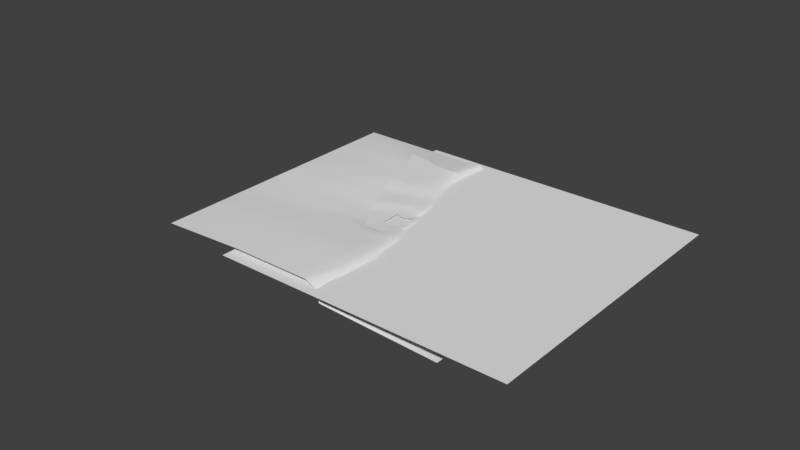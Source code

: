# Source: Terreno_FSJ_Low.blend  (saved by Blender 2.79.0; exported with 4.5.12 LTS)
import bpy
from mathutils import Matrix  # noqa: F401  (used for matrix-valued properties, if any)

bpy.ops.wm.read_factory_settings(use_empty=True)
scene = bpy.context.scene
scene.name = 'Scene'

# ---- collections
col_collection_1 = bpy.data.collections.new('Collection 1'); scene.collection.children.link(col_collection_1)

# ---- materials (node trees are filled in below, after node groups)
mat_distante = bpy.data.materials.new('Distante')
mat_distante.alpha_threshold = 0.0
mat_distante.use_transparent_shadow = False
mat_distante.roughness = 0.5
mat_terrenofsj = bpy.data.materials.new('TerrenoFSJ')
mat_terrenofsj.alpha_threshold = 0.0
mat_terrenofsj.use_transparent_shadow = False
mat_terrenofsj.roughness = 0.5

# ---- material node trees

# ---- world
world_world = bpy.data.worlds.new('World'); scene.world = world_world
world_world.color = (0.05088, 0.05088, 0.05088)
world_world.use_sun_shadow = False
world_world.sun_shadow_jitter_overblur = 0.0
world_world.cycles.sampling_method = 'MANUAL'

# ---- meshes
me_plane = bpy.data.meshes.new('Plane')
me_plane.from_pydata([(-1.0, -1.0, 0.0), (1.0, -1.0, 0.0), (-1.0, 1.0, 0.0), (1.0, 1.0, 0.0)], [], [(0, 1, 3, 2)])
me_plane.use_remesh_preserve_volume = False
me_plane.use_remesh_preserve_attributes = False
me_plane.use_mirror_vertex_groups = False
me_plane.update()
me_untitled = bpy.data.meshes.new('Untitled')
me_untitled.from_pydata([(-27.83, 5.43, -8.007), (0.4043, 19.59, -8.327), (16.45, 14.97, -8.327), (21.47, 12.57, -9.252), (18.18, 27.88, -6.199), (-16.95, 16.06, -8.167), (-20.26, 26.72, -6.587), (37.44, -24.09, -9.252), (38.0, -8.071, -9.252), (35.37, -37.65, -9.252), (32.68, -49.86, -9.233), (62.35, -25.86, -9.301), (41.8, 26.0, -6.005), (-19.0, 42.94, -6.005), (39.96, 46.09, -6.005), (165.4, 44.87, -1.66), (331.0, 16.36, -9.249), (-17.29, 75.52, -5.892), (43.16, 76.71, -3.46), (174.1, 78.68, -1.005), (340.3, 50.25, -9.258), (-5.555, 120.0, -1.005), (52.94, 120.7, -1.005), (178.2, 112.5, -1.005), (349.3, 83.09, -9.257), (10.98, 171.4, -2.719), (62.71, 163.8, -1.005), (174.2, 144.8, -1.005), (359.3, 119.3, -9.258), (79.11, 232.6, -1.005), (194.0, 201.0, -1.005), (368.6, 153.0, -9.258), (30.63, 245.9, -0.9507), (-6.925, 182.3, -6.098), (-30.37, 119.1, -4.505), (-33.35, 75.36, -7.656), (-40.17, 41.18, -7.161), (20.43, 248.7, -5.658), (-14.19, 186.2, -11.09), (-35.9, 117.9, -12.37), (-39.12, 75.21, -10.91), (-44.62, 40.87, -10.45), (-50.09, 41.08, -19.02), (-48.97, 75.15, -20.97), (-42.39, 117.7, -19.06), (-22.28, 195.0, -18.48), (7.669, 252.2, -11.02), (-60.79, 40.33, -40.12), (-57.99, 73.51, -39.53), (-52.7, 118.8, -37.65), (-28.21, 200.5, -37.65), (0.8964, 254.0, -37.65), (-298.5, 124.3, -48.13), (-244.3, 321.4, -48.13), (-311.5, 76.74, -48.13), (-61.87, 9.951, -39.38), (-51.93, 15.79, -17.7), (-47.44, 17.16, -11.05), (-42.05, 17.8, -8.526), (-35.96, -5.95, -9.301), (-46.68, -4.586, -15.61), (-46.7, -6.446, -16.37), (-68.83, -10.72, -35.0), (58.65, 7.618, -6.134), (154.9, 13.47, -5.68), (322.4, -14.82, -9.086), (157.7, -12.24, -6.005), (-320.1, 45.61, -48.13), (-47.33, -14.07, -12.95), (-48.54, -14.75, -17.09), (-69.4, -32.42, -37.07), (-52.03, -24.09, -19.23), (-46.51, -24.09, -12.9), (-47.44, -29.61, -13.07), (-54.62, -29.4, -21.38), (-48.35, -35.79, -13.43), (-56.67, -37.5, -22.7), (-70.27, -46.86, -37.44), (-50.02, -45.5, -15.05), (-57.78, -45.81, -23.56), (-53.5, -54.17, -16.43), (-60.45, -54.6, -23.99), (-69.83, -56.03, -37.36), (-50.19, -59.66, -15.86), (-58.7, -61.49, -24.01), (-69.25, -63.96, -37.34), (-49.39, -66.03, -16.86), (-58.67, -67.83, -24.92), (-71.8, -71.91, -36.82), (-50.35, -70.81, -17.34), (-58.53, -70.25, -25.43), (-47.97, -76.6, -18.13), (-54.76, -75.87, -25.28), (-48.89, -83.7, -18.03), (-54.49, -82.72, -24.48), (-70.18, -86.51, -34.72), (-49.8, -89.69, -18.45), (-54.19, -89.28, -23.64), (-48.96, -101.8, -17.05), (-71.62, -108.1, -32.45), (-50.31, -113.3, -17.19), (-61.93, -107.6, -22.83), (-51.17, -124.8, -18.05), (-71.98, -138.6, -30.97), (-50.44, -142.1, -19.5), (-63.46, -136.5, -24.02), (-48.87, -165.6, -20.78), (-44.95, -185.1, -18.27), (-63.69, -175.6, -30.88), (-46.13, -224.2, -15.56), (-61.26, -223.9, -28.75), (-41.02, -264.8, -2.167), (-47.86, -262.2, -6.279), (-64.73, -259.6, -28.29), (-92.03, -323.5, -28.23), (-64.04, -331.2, -6.279), (-71.34, -329.2, -6.279), (63.33, -8.328, -9.087), (314.4, -43.97, -9.258), (-23.09, -268.7, -0.3013), (-36.22, -338.8, -9.258), (59.8, -39.8, -9.301), (69.54, -367.9, -9.258), (76.1, -308.9, 1.303), (68.4, -252.4, -1.005), (71.39, -204.1, -1.005), (68.44, -167.1, -1.259), (66.51, -147.5, -4.912), (61.92, -124.4, -6.001), (58.3, -100.9, -6.005), (56.8, -85.13, -6.505), (56.4, -72.92, -7.605), (57.39, -56.05, -9.185), (158.3, -38.62, -6.005), (157.2, -56.81, -6.005), (104.4, -377.5, -9.269), (109.1, -310.2, 1.109), (115.3, -271.4, -1.005), (125.4, -231.2, -1.005), (136.6, -198.6, -1.005), (147.6, -171.9, -1.052), (153.3, -148.2, -1.624), (157.8, -123.9, -3.002), (165.9, -101.6, -5.069), (158.2, -71.16, -6.005), (165.6, -87.42, -5.961), (-328.9, 13.41, -48.13), (-334.1, -5.543, -48.13), (-342.5, -35.83, -48.13), (-349.2, -60.45, -48.13), (-355.9, -84.74, -48.13), (-373.5, -148.7, -48.13), (-385.4, -192.1, -48.13), (-398.4, -239.3, -48.13), (214.5, -407.7, -9.258), (232.2, -343.1, -9.258), (241.3, -310.1, -9.229), (249.3, -280.9, -9.258), (259.3, -244.7, -9.257), (268.1, -212.5, -9.258), (274.0, -191.3, -9.257), (280.8, -166.4, -9.258), (288.3, -139.2, -9.23), (294.3, -117.2, -9.075), (299.9, -96.84, -9.258), (304.7, -79.45, -9.222), (309.2, -62.9, -9.258), (16.96, 77.08, -4.271), (-4.101, 76.14, -5.081), (-3.655, 43.88, -6.005), (17.43, 46.54, -6.005), (25.58, 120.7, -1.005), (8.0, 120.2, -1.005), (38.97, 163.0, -1.576), (20.21, 167.7, -2.148), (67.81, 235.7, -1.005), (52.23, 239.9, -1.005), (-1.047, 30.56, -6.393), (15.23, -352.9, -9.257), (-2.898, -348.0, -9.258), (11.33, -275.7, 0.7682), (-9.297, -272.2, 0.2335), (-26.29, 74.49, -6.774), (-26.62, 41.09, -6.583), (-18.83, 119.3, -2.755), (1.301, 177.3, -4.409), (40.25, 243.2, -0.9779), (-29.56, 22.15, -7.557), (-32.06, -266.8, -1.234), (-51.08, -334.7, -6.279), (34.27, -292.8, 1.036), (41.38, -360.1, -9.258), (34.23, 9.506, -9.252)], [], [(59, 0, 187, 58), (0, 5, 6, 187), (1, 2, 4, 177), (2, 3, 4), (5, 1, 177, 6), (4, 3, 192, 12), (8, 7, 11, 117), (192, 8, 117, 63), (192, 63, 12), (9, 10, 132, 121), (7, 9, 121, 11), (170, 167, 168, 169), (14, 15, 19, 18), (15, 16, 20, 19), (167, 171, 172, 168), (18, 19, 23, 22), (19, 20, 24, 23), (171, 173, 174, 172), (22, 23, 27, 26), (23, 24, 28, 27), (173, 175, 176, 174), (26, 27, 30, 29), (27, 28, 31, 30), (182, 183, 13, 17), (182, 184, 34, 35), (33, 34, 184, 185), (186, 185, 25, 176), (36, 35, 40, 41), (34, 39, 40, 35), (34, 33, 38, 39), (33, 32, 37, 38), (43, 42, 41, 40), (40, 39, 44, 43), (45, 44, 39, 38), (45, 38, 37, 46), (48, 47, 42, 43), (49, 48, 43, 44), (44, 45, 50, 49), (50, 45, 46, 51), (50, 51, 53), (52, 49, 50, 53), (52, 48, 49), (52, 54, 47, 48), (47, 54, 55), (56, 42, 47, 55), (42, 56, 57, 41), (58, 36, 41, 57), (59, 58, 57, 60), (56, 61, 60, 57), (55, 62, 61, 56), (183, 187, 6, 13), (4, 170, 169, 177), (15, 64, 65, 16), (64, 15, 14, 12), (66, 64, 12, 63), (64, 66, 118, 65), (62, 55, 54, 67), (61, 69, 68, 60), (61, 62, 69), (62, 70, 71, 69), (69, 71, 72, 68), (71, 70, 74), (71, 74, 73, 72), (74, 76, 75, 73), (70, 77, 76, 74), (76, 77, 79), (76, 79, 78, 75), (77, 82, 81, 79), (79, 81, 80, 78), (81, 82, 85, 84), (80, 81, 84, 83), (87, 84, 85, 88), (84, 87, 86, 83), (88, 90, 87), (89, 86, 87, 90), (92, 90, 88), (90, 92, 91, 89), (92, 88, 95, 94), (91, 92, 94, 93), (93, 94, 97, 96), (94, 95, 97), (95, 99, 101, 97), (96, 97, 101, 98), (101, 100, 98), (99, 103, 105, 101), (101, 105, 102, 100), (105, 104, 102), (105, 103, 108), (106, 104, 105, 108), (108, 107, 106), (110, 109, 107, 108), (112, 109, 110, 113), (112, 113, 114, 116), (111, 112, 116, 115), (63, 117, 66), (66, 133, 166, 118), (66, 117, 11, 133), (120, 119, 188, 189), (180, 181, 179, 178), (134, 133, 11, 121), (134, 121, 132, 144), (122, 135, 136, 123), (123, 136, 137, 124), (124, 137, 138, 125), (139, 126, 125, 138), (140, 127, 126, 139), (141, 128, 127, 140), (142, 129, 128, 141), (129, 142, 143, 130), (130, 143, 145, 131), (70, 62, 67, 146), (146, 147, 77, 70), (77, 147, 82), (85, 82, 147, 148), (148, 149, 88, 85), (88, 149, 150, 95), (95, 150, 151, 99), (151, 103, 99), (108, 103, 151, 152), (110, 108, 152, 153), (113, 110, 153), (114, 113, 153), (154, 155, 136, 135), (136, 155, 156, 137), (157, 138, 137, 156), (158, 139, 138, 157), (159, 140, 139, 158), (160, 141, 140, 159), (160, 161, 142, 141), (162, 143, 142, 161), (163, 145, 143, 162), (164, 144, 145, 163), (165, 134, 144, 164), (165, 166, 133, 134), (14, 18, 167, 170), (17, 13, 169, 168), (18, 22, 171, 167), (21, 17, 168, 172), (22, 26, 173, 171), (25, 21, 172, 174), (26, 29, 175, 173), (176, 25, 174), (12, 14, 170, 4), (13, 6, 177, 169), (119, 120, 179, 181), (191, 190, 180, 178), (35, 36, 183, 182), (17, 21, 184, 182), (21, 25, 185, 184), (32, 33, 185, 186), (183, 36, 58, 187), (111, 115, 189, 188), (191, 122, 123, 190), (145, 144, 132, 131)])
me_untitled.polygons.foreach_set('use_smooth', [True] * 154)
_uv = me_untitled.uv_layers.new(name='UVChannel_1')
_uv.uv.foreach_set('vector', [0.5493, 0.4183, 0.5703, 0.4098, 0.5955, 0.4189, 0.584, 0.4363, 0.5703, 0.4098, 0.591, 0.3972, 0.6062, 0.4065, 0.5955, 0.4189, 0.6032, 0.3719, 0.6025, 0.3454, 0.6233, 0.3479, 0.6197, 0.3785, 0.6025, 0.3454, 0.6006, 0.3366, 0.6233, 0.3479, 0.591, 0.3972, 0.6032, 0.3719, 0.6197, 0.3785, 0.6062, 0.4065, 0.6233, 0.3479, 0.6006, 0.3366, 0.601, 0.3157, 0.6299, 0.3106, 0.5753, 0.3027, 0.5503, 0.2971, 0.5576, 0.2578, 0.5852, 0.2634, 0.601, 0.3157, 0.5753, 0.3027, 0.5852, 0.2634, 0.6084, 0.2771, 0.601, 0.3157, 0.6084, 0.2771, 0.6299, 0.3106, 0.5283, 0.2948, 0.5082, 0.294, 0.5088, 0.2531, 0.535, 0.256, 0.5503, 0.2971, 0.5283, 0.2948, 0.535, 0.256, 0.5576, 0.2578, 0.6518, 0.3566, 0.6987, 0.3697, 0.6886, 0.4018, 0.6392, 0.3879, 0.6602, 0.3216, 0.7103, 0.1272, 0.7663, 0.1278, 0.7089, 0.3292, 0.1689, 0.803, 0.1548, 0.9467, 0.1246, 0.9467, 0.1389, 0.8025, 0.6987, 0.3697, 0.7693, 0.3742, 0.7612, 0.4006, 0.6886, 0.4018, 0.7089, 0.3292, 0.7663, 0.1278, 0.8204, 0.1356, 0.7807, 0.3323, 0.1389, 0.8025, 0.1246, 0.9467, 0.09533, 0.9467, 0.1099, 0.7982, 0.7693, 0.3742, 0.8397, 0.3719, 0.8389, 0.4029, 0.7612, 0.4006, 0.7807, 0.3323, 0.8204, 0.1356, 0.8688, 0.1554, 0.8512, 0.3357, 0.1099, 0.7982, 0.09533, 0.9467, 0.06304, 0.9467, 0.08406, 0.7875, 0.8397, 0.3719, 0.9641, 0.3587, 0.964, 0.3846, 0.8389, 0.4029, 0.8512, 0.3357, 0.8688, 0.1554, 0.9642, 0.1485, 0.9642, 0.3399, 0.08406, 0.7875, 0.06304, 0.9467, 0.03302, 0.9467, 0.03302, 0.7912, 0.6771, 0.4356, 0.6255, 0.422, 0.6315, 0.4111, 0.6823, 0.422, 0.6771, 0.4356, 0.7489, 0.4407, 0.7439, 0.458, 0.6755, 0.4472, 0.8494, 0.4515, 0.7439, 0.458, 0.7489, 0.4407, 0.8454, 0.4364, 0.9639, 0.4044, 0.8454, 0.4364, 0.8406, 0.4187, 0.964, 0.3846, 0.6201, 0.4424, 0.6755, 0.4472, 0.6725, 0.4574, 0.6175, 0.4507, 0.7439, 0.458, 0.7393, 0.4723, 0.6725, 0.4574, 0.6755, 0.4472, 0.7439, 0.458, 0.8494, 0.4515, 0.8524, 0.4668, 0.7393, 0.4723, 0.8494, 0.4515, 0.9639, 0.4204, 0.9637, 0.4455, 0.8524, 0.4668, 0.6672, 0.4795, 0.6141, 0.4666, 0.6175, 0.4507, 0.6725, 0.4574, 0.6725, 0.4574, 0.7393, 0.4723, 0.7358, 0.4867, 0.6672, 0.4795, 0.8626, 0.4959, 0.7358, 0.4867, 0.7393, 0.4723, 0.8524, 0.4668, 0.8626, 0.4959, 0.8524, 0.4668, 0.9637, 0.4455, 0.964, 0.4886, 0.4709, 0.7383, 0.5023, 0.7562, 0.4932, 0.796, 0.4582, 0.7827, 0.4253, 0.7247, 0.4709, 0.7383, 0.4582, 0.7827, 0.4123, 0.7714, 0.4123, 0.7714, 0.3262, 0.7518, 0.317, 0.695, 0.4253, 0.7247, 0.317, 0.695, 0.3262, 0.7518, 0.2571, 0.7459, 0.2647, 0.6872, 0.317, 0.695, 0.2647, 0.6872, 0.2912, 0.4803, 0.5141, 0.5089, 0.4253, 0.7247, 0.317, 0.695, 0.2912, 0.4803, 0.5141, 0.5089, 0.4709, 0.7383, 0.4253, 0.7247, 0.5141, 0.5089, 0.5678, 0.5158, 0.5023, 0.7562, 0.4709, 0.7383, 0.5023, 0.7562, 0.5678, 0.5158, 0.5347, 0.7723, 0.5196, 0.8049, 0.4932, 0.796, 0.5023, 0.7562, 0.5347, 0.7723, 0.6141, 0.4666, 0.575, 0.4565, 0.5807, 0.445, 0.6175, 0.4507, 0.584, 0.4363, 0.6201, 0.4424, 0.6175, 0.4507, 0.5807, 0.445, 0.5493, 0.4183, 0.584, 0.4363, 0.5807, 0.445, 0.5467, 0.4275, 0.575, 0.4565, 0.5428, 0.439, 0.5467, 0.4275, 0.5807, 0.445, 0.5347, 0.7723, 0.558, 0.7855, 0.54, 0.8196, 0.5196, 0.8049, 0.6255, 0.422, 0.5955, 0.4189, 0.6062, 0.4065, 0.6315, 0.4111, 0.6233, 0.3479, 0.6518, 0.3566, 0.6392, 0.3879, 0.6197, 0.3785, 0.1689, 0.803, 0.1973, 0.8015, 0.1826, 0.9467, 0.1548, 0.9467, 0.6569, 0.1305, 0.7103, 0.1272, 0.6602, 0.3216, 0.6299, 0.3106, 0.6181, 0.1157, 0.6569, 0.1305, 0.6299, 0.3106, 0.6084, 0.2771, 0.1973, 0.8015, 0.218, 0.8096, 0.2085, 0.9467, 0.1826, 0.9467, 0.558, 0.7855, 0.5347, 0.7723, 0.5678, 0.5158, 0.603, 0.5203, 0.5428, 0.439, 0.5292, 0.4384, 0.5317, 0.427, 0.5467, 0.4275, 0.54, 0.8196, 0.558, 0.7855, 0.5492, 0.8213, 0.558, 0.7855, 0.5759, 0.8076, 0.5601, 0.8217, 0.5492, 0.8213, 0.5292, 0.4384, 0.5129, 0.4406, 0.5164, 0.4275, 0.5317, 0.427, 0.5601, 0.8217, 0.5759, 0.8076, 0.5666, 0.8213, 0.5129, 0.4406, 0.5031, 0.4436, 0.5075, 0.4265, 0.5164, 0.4275, 0.5031, 0.4436, 0.4893, 0.4435, 0.4976, 0.4253, 0.5075, 0.4265, 0.5759, 0.8076, 0.5909, 0.8128, 0.5757, 0.8226, 0.5666, 0.8213, 0.5757, 0.8226, 0.5909, 0.8128, 0.5846, 0.825, 0.4893, 0.4435, 0.4757, 0.4415, 0.4819, 0.4242, 0.4976, 0.4253, 0.5909, 0.8128, 0.6001, 0.8171, 0.5941, 0.8302, 0.5846, 0.825, 0.4757, 0.4415, 0.4609, 0.4358, 0.4668, 0.4205, 0.4819, 0.4242, 0.5941, 0.8302, 0.6001, 0.8171, 0.6079, 0.8211, 0.6003, 0.8349, 0.4668, 0.4205, 0.4609, 0.4358, 0.451, 0.4303, 0.4595, 0.4134, 0.6068, 0.8376, 0.6003, 0.8349, 0.6079, 0.8211, 0.617, 0.8219, 0.451, 0.4303, 0.4412, 0.4282, 0.4495, 0.41, 0.4595, 0.4134, 0.617, 0.8219, 0.6092, 0.8387, 0.6068, 0.8376, 0.4416, 0.4096, 0.4495, 0.41, 0.4412, 0.4282, 0.4373, 0.4275, 0.6138, 0.8408, 0.6092, 0.8387, 0.617, 0.8219, 0.4373, 0.4275, 0.4304, 0.4253, 0.4334, 0.4097, 0.4416, 0.4096, 0.6138, 0.8408, 0.617, 0.8219, 0.6311, 0.8297, 0.6206, 0.844, 0.4334, 0.4097, 0.4304, 0.4253, 0.4203, 0.4214, 0.422, 0.4079, 0.422, 0.4079, 0.4203, 0.4214, 0.4105, 0.4177, 0.4123, 0.407, 0.6206, 0.844, 0.6311, 0.8297, 0.6271, 0.8471, 0.6311, 0.8297, 0.6536, 0.8374, 0.6489, 0.847, 0.6271, 0.8471, 0.4123, 0.407, 0.4105, 0.4177, 0.3788, 0.4196, 0.3939, 0.4002, 0.3788, 0.4196, 0.3755, 0.3973, 0.3939, 0.4002, 0.6536, 0.8374, 0.6846, 0.8499, 0.6789, 0.8577, 0.6489, 0.847, 0.3788, 0.4196, 0.3335, 0.4101, 0.3573, 0.3942, 0.3755, 0.3973, 0.3335, 0.4101, 0.3305, 0.3865, 0.3573, 0.3942, 0.6789, 0.8577, 0.6846, 0.8499, 0.7187, 0.874, 0.2943, 0.375, 0.3305, 0.3865, 0.3335, 0.4101, 0.2723, 0.3961, 0.2723, 0.3961, 0.2655, 0.3602, 0.2943, 0.375, 0.1982, 0.3731, 0.2037, 0.3455, 0.2655, 0.3602, 0.2723, 0.3961, 0.1429, 0.3283, 0.2037, 0.3455, 0.1982, 0.3731, 0.1397, 0.3565, 0.1429, 0.3283, 0.1397, 0.3565, 0.02964, 0.3692, 0.03032, 0.3351, 0.1417, 0.3151, 0.1429, 0.3283, 0.03032, 0.3351, 0.03043, 0.3231, 0.6084, 0.2771, 0.5852, 0.2634, 0.6181, 0.1157, 0.218, 0.8096, 0.2396, 0.8161, 0.2254, 0.9467, 0.2085, 0.9467, 0.6181, 0.1157, 0.5852, 0.2634, 0.5576, 0.2578, 0.5776, 0.1038, 0.03023, 0.2768, 0.1442, 0.286, 0.143, 0.3006, 0.03031, 0.3013, 0.1483, 0.2301, 0.1448, 0.2633, 0.03007, 0.2216, 0.03002, 0.1916, 0.5489, 0.09797, 0.5776, 0.1038, 0.5576, 0.2578, 0.535, 0.256, 0.5489, 0.09797, 0.535, 0.256, 0.5088, 0.2531, 0.5271, 0.09049, 0.02995, 0.1016, 0.02998, 0.04378, 0.1368, 0.06509, 0.1249, 0.1165, 0.1249, 0.1165, 0.1368, 0.06509, 0.1994, 0.07198, 0.2086, 0.1524, 0.2086, 0.1524, 0.1994, 0.07198, 0.2656, 0.07353, 0.2844, 0.1685, 0.3208, 0.07027, 0.3403, 0.1891, 0.2844, 0.1685, 0.2656, 0.07353, 0.3667, 0.06477, 0.3704, 0.2008, 0.3403, 0.1891, 0.3208, 0.07027, 0.4056, 0.0658, 0.4043, 0.2176, 0.3704, 0.2008, 0.3667, 0.06477, 0.445, 0.06908, 0.4393, 0.233, 0.4043, 0.2176, 0.4056, 0.0658, 0.4393, 0.233, 0.445, 0.06908, 0.4832, 0.06588, 0.4632, 0.2419, 0.4632, 0.2419, 0.4832, 0.06588, 0.505, 0.07239, 0.4821, 0.2476, 0.5759, 0.8076, 0.558, 0.7855, 0.603, 0.5203, 0.6394, 0.525, 0.6394, 0.525, 0.6608, 0.5277, 0.5909, 0.8128, 0.5759, 0.8076, 0.5909, 0.8128, 0.6608, 0.5277, 0.6001, 0.8171, 0.6079, 0.8211, 0.6001, 0.8171, 0.6608, 0.5277, 0.6951, 0.5321, 0.6951, 0.5321, 0.7229, 0.5357, 0.617, 0.8219, 0.6079, 0.8211, 0.617, 0.8219, 0.7229, 0.5357, 0.7504, 0.5392, 0.6311, 0.8297, 0.6311, 0.8297, 0.7504, 0.5392, 0.8226, 0.5485, 0.6536, 0.8374, 0.8226, 0.5485, 0.6846, 0.8499, 0.6536, 0.8374, 0.7187, 0.874, 0.6846, 0.8499, 0.8226, 0.5485, 0.8717, 0.5548, 0.7667, 0.897, 0.7187, 0.874, 0.8717, 0.5548, 0.9251, 0.5616, 0.8043, 0.9086, 0.7667, 0.897, 0.9251, 0.5616, 0.8807, 0.9079, 0.8043, 0.9086, 0.9251, 0.5616, 0.5326, 0.9467, 0.4751, 0.9467, 0.4759, 0.8372, 0.5326, 0.8486, 0.4759, 0.8372, 0.4751, 0.9467, 0.4457, 0.9467, 0.4423, 0.8335, 0.4197, 0.9467, 0.4067, 0.8328, 0.4423, 0.8335, 0.4457, 0.9467, 0.3874, 0.9467, 0.3771, 0.8346, 0.4067, 0.8328, 0.4197, 0.9467, 0.3587, 0.9467, 0.3525, 0.8376, 0.3771, 0.8346, 0.3874, 0.9467, 0.3398, 0.9467, 0.3316, 0.837, 0.3525, 0.8376, 0.3587, 0.9467, 0.3398, 0.9467, 0.3176, 0.9467, 0.3105, 0.8351, 0.3316, 0.837, 0.2934, 0.9467, 0.2901, 0.8368, 0.3105, 0.8351, 0.3176, 0.9467, 0.2738, 0.9467, 0.2784, 0.8332, 0.2901, 0.8368, 0.2934, 0.9467, 0.2556, 0.9467, 0.2666, 0.8235, 0.2784, 0.8332, 0.2738, 0.9467, 0.2402, 0.9467, 0.255, 0.8194, 0.2666, 0.8235, 0.2556, 0.9467, 0.2402, 0.9467, 0.2254, 0.9467, 0.2396, 0.8161, 0.255, 0.8194, 0.6602, 0.3216, 0.7089, 0.3292, 0.6987, 0.3697, 0.6518, 0.3566, 0.6823, 0.422, 0.6315, 0.4111, 0.6392, 0.3879, 0.6886, 0.4018, 0.7089, 0.3292, 0.7807, 0.3323, 0.7693, 0.3742, 0.6987, 0.3697, 0.7554, 0.421, 0.6823, 0.422, 0.6886, 0.4018, 0.7612, 0.4006, 0.7807, 0.3323, 0.8512, 0.3357, 0.8397, 0.3719, 0.7693, 0.3742, 0.8406, 0.4187, 0.7554, 0.421, 0.7612, 0.4006, 0.8389, 0.4029, 0.8512, 0.3357, 0.9642, 0.3399, 0.9641, 0.3587, 0.8397, 0.3719, 0.964, 0.3846, 0.8406, 0.4187, 0.8389, 0.4029, 0.6299, 0.3106, 0.6602, 0.3216, 0.6518, 0.3566, 0.6233, 0.3479, 0.6315, 0.4111, 0.6062, 0.4065, 0.6197, 0.3785, 0.6392, 0.3879, 0.1442, 0.286, 0.03023, 0.2768, 0.03007, 0.2216, 0.1448, 0.2633, 0.02995, 0.1483, 0.1318, 0.1875, 0.1483, 0.2301, 0.03002, 0.1916, 0.6755, 0.4472, 0.6201, 0.4424, 0.6255, 0.422, 0.6771, 0.4356, 0.6823, 0.422, 0.7554, 0.421, 0.7489, 0.4407, 0.6771, 0.4356, 0.7554, 0.421, 0.8406, 0.4187, 0.8454, 0.4364, 0.7489, 0.4407, 0.9639, 0.4204, 0.8494, 0.4515, 0.8454, 0.4364, 0.9639, 0.4044, 0.6255, 0.422, 0.6201, 0.4424, 0.584, 0.4363, 0.5955, 0.4189, 0.1417, 0.3151, 0.03043, 0.3231, 0.03031, 0.3013, 0.143, 0.3006, 0.02995, 0.1483, 0.02995, 0.1016, 0.1249, 0.1165, 0.1318, 0.1875, 0.505, 0.07239, 0.5271, 0.09049, 0.5088, 0.2531, 0.4821, 0.2476])
me_untitled.materials.append(mat_distante)
me_untitled.use_remesh_preserve_volume = False
me_untitled.use_remesh_preserve_attributes = False
me_untitled.use_mirror_vertex_groups = False
me_untitled.update()
me_untitled.normals_split_custom_set([tuple(v) for v in zip(*[iter([-0.3222, -0.1237, 0.9386, -0.05109, -0.05201, 0.9973, -0.0405, -0.05293, 0.9978, -0.311, -0.06485, 0.9482, -0.05109, -0.05201, 0.9973, 0.02114, -0.1087, 0.9939, -0.01625, -0.07065, 0.9974, -0.0405, -0.05293, 0.9978, -0.008247, -0.1612, 0.9869, 0.03852, -0.1717, 0.9844, -0.01344, -0.09622, 0.9953, -0.00285, -0.08564, 0.9963, 0.03852, -0.1717, 0.9844, 0.00857, -0.1857, 0.9826, -0.01344, -0.09622, 0.9953, 0.02114, -0.1087, 0.9939, -0.008247, -0.1612, 0.9869, -0.00285, -0.08564, 0.9963, -0.01625, -0.07065, 0.9974, -0.01344, -0.09622, 0.9953, 0.00857, -0.1857, 0.9826, -0.07253, -0.148, 0.9863, -0.03969, -0.08519, 0.9956, -0.0383, -0.05861, 0.9975, -0.0002741, -0.003249, 1.0, -0.0177, -0.001857, 0.9998, -0.03564, -0.08251, 0.996, -0.07253, -0.148, 0.9863, -0.0383, -0.05861, 0.9975, -0.03564, -0.08251, 0.996, -0.04644, -0.08668, 0.9952, -0.07253, -0.148, 0.9863, -0.04644, -0.08668, 0.9952, -0.03969, -0.08519, 0.9956, 0.001344, 0.002279, 1.0, 0.0008051, 0.004592, 1.0, -0.01619, 0.01829, 0.9997, -0.01544, 0.003255, 0.9999, -0.0002741, -0.003249, 1.0, 0.001344, 0.002279, 1.0, -0.01544, 0.003255, 0.9999, -0.0177, -0.001857, 0.9998, -0.01093, -0.03472, 0.9993, -0.01678, -0.06388, 0.9978, -0.02252, -0.05854, 0.998, -0.01216, -0.02724, 0.9996, -0.01764, -0.04739, 0.9987, 0.003893, -0.05137, 0.9987, 0.01552, -0.02536, 0.9996, -0.01788, -0.05209, 0.9985, 0.003893, -0.05137, 0.9987, 0.03339, -0.04318, 0.9985, 0.04575, -0.01493, 0.9988, 0.01552, -0.02536, 0.9996, -0.01678, -0.06388, 0.9978, -0.01446, -0.02545, 0.9996, -0.0194, -0.02801, 0.9994, -0.02252, -0.05854, 0.998, -0.01788, -0.05209, 0.9985, 0.01552, -0.02536, 0.9996, 0.02252, -0.01059, 0.9997, -0.009421, -0.0187, 0.9998, 0.01552, -0.02536, 0.9996, 0.04575, -0.01493, 0.9988, 0.04642, -0.006465, 0.9989, 0.02252, -0.01059, 0.9997, -0.01446, -0.02545, 0.9996, -0.01439, 0.007501, 0.9999, -0.02738, 0.01661, 0.9995, -0.0194, -0.02801, 0.9994, -0.009421, -0.0187, 0.9998, 0.02252, -0.01059, 0.9997, 0.01889, -0.003856, 0.9998, -0.007118, 0.002375, 1.0, 0.02252, -0.01059, 0.9997, 0.04642, -0.006465, 0.9989, 0.04422, -0.009353, 0.999, 0.01889, -0.003856, 0.9998, -0.01439, 0.007501, 0.9999, -0.01694, -0.001413, 0.9999, -0.0426, 0.0004823, 0.9991, -0.02738, 0.01661, 0.9995, -0.007118, 0.002375, 1.0, 0.01889, -0.003856, 0.9998, 0.02249, -0.007287, 0.9997, -0.008286, 0.0005855, 1.0, 0.01889, -0.003856, 0.9998, 0.04422, -0.009353, 0.999, 0.043, -0.01393, 0.999, 0.02249, -0.007287, 0.9997, -0.102, -0.02596, 0.9944, -0.07203, -0.01683, 0.9973, -0.04839, -0.01834, 0.9987, -0.06714, -0.04527, 0.9967, -0.102, -0.02596, 0.9944, -0.1347, 0.003578, 0.9909, -0.4525, 0.08134, 0.888, -0.3772, 0.02297, 0.9258, -0.3625, 0.127, 0.9233, -0.4525, 0.08134, 0.888, -0.1347, 0.003578, 0.9909, -0.1143, 0.03831, 0.9927, -0.08338, -0.0001965, 0.9965, -0.1143, 0.03831, 0.9927, -0.07402, 0.0334, 0.9967, -0.0426, 0.0004823, 0.9991, -0.3091, 0.02612, 0.9507, -0.3772, 0.02297, 0.9258, -0.681, 0.0816, 0.7277, -0.6754, 0.07598, 0.7335, -0.4525, 0.08134, 0.888, -0.6795, 0.1249, 0.723, -0.681, 0.0816, 0.7277, -0.3772, 0.02297, 0.9258, -0.4525, 0.08134, 0.888, -0.3625, 0.127, 0.9233, -0.555, 0.1809, 0.8119, -0.6795, 0.1249, 0.723, -0.3625, 0.127, 0.9233, -0.2381, 0.06655, 0.969, -0.4371, 0.161, 0.8849, -0.555, 0.1809, 0.8119, -0.8265, 0.08546, 0.5565, -0.8543, 0.07759, 0.514, -0.6754, 0.07598, 0.7335, -0.681, 0.0816, 0.7277, -0.681, 0.0816, 0.7277, -0.6795, 0.1249, 0.723, -0.7936, 0.1501, 0.5896, -0.8265, 0.08546, 0.5565, -0.7421, 0.2654, 0.6156, -0.7936, 0.1501, 0.5896, -0.6795, 0.1249, 0.723, -0.555, 0.1809, 0.8119, -0.7421, 0.2654, 0.6156, -0.555, 0.1809, 0.8119, -0.4371, 0.161, 0.8849, -0.6737, 0.2938, 0.6781, -0.534, 0.03495, 0.8448, -0.5351, 0.04341, 0.8437, -0.8543, 0.07759, 0.514, -0.8265, 0.08546, 0.5565, -0.5201, 0.08913, 0.8494, -0.534, 0.03495, 0.8448, -0.8265, 0.08546, 0.5565, -0.7936, 0.1501, 0.5896, -0.7936, 0.1501, 0.5896, -0.7421, 0.2654, 0.6156, -0.5181, 0.2082, 0.8296, -0.5201, 0.08913, 0.8494, -0.5181, 0.2082, 0.8296, -0.7421, 0.2654, 0.6156, -0.6737, 0.2938, 0.6781, -0.5869, 0.2995, 0.7523, -0.5181, 0.2082, 0.8296, -0.5869, 0.2995, 0.7523, -0.04133, 0.01316, 0.9991, -0.03792, 0.002487, 0.9993, -0.5201, 0.08913, 0.8494, -0.5181, 0.2082, 0.8296, -0.04133, 0.01316, 0.9991, -0.03792, 0.002487, 0.9993, -0.534, 0.03495, 0.8448, -0.5201, 0.08913, 0.8494, -0.03792, 0.002487, 0.9993, -0.02734, 0.04618, 0.9986, -0.5351, 0.04341, 0.8437, -0.534, 0.03495, 0.8448, -0.5351, 0.04341, 0.8437, -0.02734, 0.04618, 0.9986, -0.5092, 0.08639, 0.8563, -0.8464, 0.02654, 0.5318, -0.8543, 0.07759, 0.514, -0.5351, 0.04341, 0.8437, -0.5092, 0.08639, 0.8563, -0.8543, 0.07759, 0.514, -0.8464, 0.02654, 0.5318, -0.6826, -0.0522, 0.7289, -0.6754, 0.07598, 0.7335, -0.311, -0.06485, 0.9482, -0.3091, 0.02612, 0.9507, -0.6754, 0.07598, 0.7335, -0.6826, -0.0522, 0.7289, -0.3222, -0.1237, 0.9386, -0.311, -0.06485, 0.9482, -0.6826, -0.0522, 0.7289, -0.766, -0.125, 0.6306, -0.8464, 0.02654, 0.5318, -0.8885, 0.1074, 0.4461, -0.766, -0.125, 0.6306, -0.6826, -0.0522, 0.7289, -0.5092, 0.08639, 0.8563, -0.3985, 0.04274, 0.9162, -0.8885, 0.1074, 0.4461, -0.8464, 0.02654, 0.5318, -0.07203, -0.01683, 0.9973, -0.0405, -0.05293, 0.9978, -0.01625, -0.07065, 0.9974, -0.04839, -0.01834, 0.9987, -0.01344, -0.09622, 0.9953, -0.01093, -0.03472, 0.9993, -0.01216, -0.02724, 0.9996, -0.00285, -0.08564, 0.9963, 0.003893, -0.05137, 0.9987, 0.0007765, -0.04197, 0.9991, 0.02003, -0.04123, 0.9989, 0.03339, -0.04318, 0.9985, 0.0007765, -0.04197, 0.9991, 0.003893, -0.05137, 0.9987, -0.01764, -0.04739, 0.9987, -0.03969, -0.08519, 0.9956, -0.0006766, -0.01222, 0.9999, 0.0007765, -0.04197, 0.9991, -0.03969, -0.08519, 0.9956, -0.04644, -0.08668, 0.9952, 0.0007765, -0.04197, 0.9991, -0.0006766, -0.01222, 0.9999, 0.01959, -0.006639, 0.9998, 0.02003, -0.04123, 0.9989, -0.3985, 0.04274, 0.9162, -0.5092, 0.08639, 0.8563, -0.02734, 0.04618, 0.9986, -0.0377, 0.02898, 0.9989, -0.8885, 0.1074, 0.4461, -0.8134, 0.07162, 0.5773, -0.9282, 0.1092, 0.3558, -0.766, -0.125, 0.6306, -0.8885, 0.1074, 0.4461, -0.3985, 0.04274, 0.9162, -0.8134, 0.07162, 0.5773, -0.3985, 0.04274, 0.9162, -0.4136, 0.006884, 0.9105, -0.7466, 0.0527, 0.6632, -0.8134, 0.07162, 0.5773, -0.8134, 0.07162, 0.5773, -0.7466, 0.0527, 0.6632, -0.7996, 0.08096, 0.595, -0.9282, 0.1092, 0.3558, -0.7466, 0.0527, 0.6632, -0.4136, 0.006884, 0.9105, -0.7428, 0.07958, 0.6648, -0.7466, 0.0527, 0.6632, -0.7428, 0.07958, 0.6648, -0.7508, 0.09282, 0.654, -0.7996, 0.08096, 0.595, -0.7428, 0.07958, 0.6648, -0.7436, 0.0423, 0.6673, -0.748, 0.05665, 0.6613, -0.7508, 0.09282, 0.654, -0.4136, 0.006884, 0.9105, -0.4257, 0.03544, 0.9042, -0.7436, 0.0423, 0.6673, -0.7428, 0.07958, 0.6648, -0.7436, 0.0423, 0.6673, -0.4257, 0.03544, 0.9042, -0.7489, 0.08577, 0.6571, -0.7436, 0.0423, 0.6673, -0.7489, 0.08577, 0.6571, -0.7397, 0.0876, 0.6672, -0.748, 0.05665, 0.6613, -0.4257, 0.03544, 0.9042, -0.4525, -0.008078, 0.8917, -0.758, -0.0247, 0.6518, -0.7489, 0.08577, 0.6571, -0.7489, 0.08577, 0.6571, -0.758, -0.0247, 0.6518, -0.7187, -0.02751, 0.6948, -0.7397, 0.0876, 0.6672, -0.758, -0.0247, 0.6518, -0.4525, -0.008078, 0.8917, -0.4746, 0.01319, 0.8801, -0.7155, -0.1151, 0.6891, -0.7187, -0.02751, 0.6948, -0.758, -0.0247, 0.6518, -0.7155, -0.1151, 0.6891, -0.661, -0.1976, 0.7239, -0.6853, -0.04568, 0.7268, -0.7155, -0.1151, 0.6891, -0.4746, 0.01319, 0.8801, -0.3232, 0.03688, 0.9456, -0.7155, -0.1151, 0.6891, -0.6853, -0.04568, 0.7268, -0.6617, -0.101, 0.7429, -0.661, -0.1976, 0.7239, -0.3232, 0.03688, 0.9456, -0.6393, -0.2461, 0.7286, -0.6853, -0.04568, 0.7268, -0.6875, -0.2181, 0.6926, -0.6617, -0.101, 0.7429, -0.6853, -0.04568, 0.7268, -0.6393, -0.2461, 0.7286, -0.6574, -0.1533, 0.7378, -0.6393, -0.2461, 0.7286, -0.3232, 0.03688, 0.9456, -0.6393, -0.2461, 0.7286, -0.6574, -0.1533, 0.7378, -0.7253, -0.1444, 0.6731, -0.6875, -0.2181, 0.6926, -0.6574, -0.1533, 0.7378, -0.3232, 0.03688, 0.9456, -0.3406, 0.09202, 0.9357, -0.6531, 0.07092, 0.7539, -0.7253, -0.1444, 0.6731, -0.6574, -0.1533, 0.7378, -0.6531, 0.07092, 0.7539, -0.7433, 0.06814, 0.6655, -0.7433, 0.06814, 0.6655, -0.6531, 0.07092, 0.7539, -0.6312, 0.1315, 0.7644, -0.6632, 0.1258, 0.7378, -0.6531, 0.07092, 0.7539, -0.3406, 0.09202, 0.9357, -0.6312, 0.1315, 0.7644, -0.3406, 0.09202, 0.9357, -0.365, 0.0812, 0.9275, -0.5646, 0.09329, 0.82, -0.6312, 0.1315, 0.7644, -0.6632, 0.1258, 0.7378, -0.6312, 0.1315, 0.7644, -0.5646, 0.09329, 0.82, -0.5157, 0.1332, 0.8463, -0.5646, 0.09329, 0.82, -0.4283, 0.003052, 0.9036, -0.5157, 0.1332, 0.8463, -0.365, 0.0812, 0.9275, -0.349, -0.0151, 0.937, -0.5361, -0.06455, 0.8417, -0.5646, 0.09329, 0.82, -0.5646, 0.09329, 0.82, -0.5361, -0.06455, 0.8417, -0.4146, -0.03981, 0.9092, -0.4283, 0.003052, 0.9036, -0.5361, -0.06455, 0.8417, -0.4158, -0.113, 0.9024, -0.4146, -0.03981, 0.9092, -0.5361, -0.06455, 0.8417, -0.349, -0.0151, 0.937, -0.3231, -0.0124, 0.9463, -0.4919, -0.07913, 0.867, -0.4158, -0.113, 0.9024, -0.5361, -0.06455, 0.8417, -0.3231, -0.0124, 0.9463, -0.3231, -0.0124, 0.9463, -0.5867, 0.0222, 0.8095, -0.4919, -0.07913, 0.867, -0.3969, 0.06075, 0.9158, -0.6699, 0.09133, 0.7368, -0.5867, 0.0222, 0.8095, -0.3231, -0.0124, 0.9463, -0.575, 0.1635, 0.8016, -0.6699, 0.09133, 0.7368, -0.3969, 0.06075, 0.9158, -0.4477, 0.1333, 0.8842, -0.575, 0.1635, 0.8016, -0.4477, 0.1333, 0.8842, -0.3881, 0.1526, 0.9089, -0.5131, 0.1792, 0.8394, -0.1548, 0.003051, 0.9879, -0.575, 0.1635, 0.8016, -0.5131, 0.1792, 0.8394, -0.1631, 0.007556, 0.9866, -0.04644, -0.08668, 0.9952, -0.03564, -0.08251, 0.996, -0.0006766, -0.01222, 0.9999, -0.0006766, -0.01222, 0.9999, -0.005589, -0.001198, 1.0, 0.02101, -0.002243, 0.9998, 0.01959, -0.006639, 0.9998, -0.0006766, -0.01222, 0.9999, -0.03564, -0.08251, 0.996, -0.0177, -0.001857, 0.9998, -0.005589, -0.001198, 1.0, 0.003025, -0.119, 0.9929, 0.007213, -0.1186, 0.9929, 0.002921, -0.08372, 0.9965, 0.0006642, -0.08245, 0.9966, -0.05355, -0.1343, 0.9895, -0.04328, -0.1257, 0.9911, -0.04279, -0.1269, 0.991, -0.06303, -0.1384, 0.9884, -0.006645, 0.0009543, 1.0, -0.005589, -0.001198, 1.0, -0.0177, -0.001857, 0.9998, -0.01544, 0.003255, 0.9999, -0.006645, 0.0009543, 1.0, -0.01544, 0.003255, 0.9999, -0.01619, 0.01829, 0.9997, -0.00232, 0.01681, 0.9999, -0.03929, -0.1623, 0.986, 0.002353, -0.1171, 0.9931, 0.02383, -0.04204, 0.9988, -0.0233, -0.09283, 0.9954, -0.0233, -0.09283, 0.9954, 0.02383, -0.04204, 0.9988, 0.03744, 0.01216, 0.9992, 0.005073, 0.01664, 0.9998, 0.005073, 0.01664, 0.9998, 0.03744, 0.01216, 0.9992, 0.02916, -0.007412, 0.9995, -0.0001997, 0.00237, 1.0, 0.02998, 0.01095, 0.9995, 0.001361, 0.05387, 0.9985, -0.0001997, 0.00237, 1.0, 0.02916, -0.007412, 0.9995, 0.02417, 0.02132, 0.9995, -0.02307, 0.05204, 0.9984, 0.001361, 0.05387, 0.9985, 0.02998, 0.01095, 0.9995, 0.01506, 0.01915, 0.9997, -0.03361, 0.03199, 0.9989, -0.02307, 0.05204, 0.9984, 0.02417, 0.02132, 0.9995, 0.01618, 0.03537, 0.9992, -0.01721, 0.05344, 0.9984, -0.03361, 0.03199, 0.9989, 0.01506, 0.01915, 0.9997, -0.01721, 0.05344, 0.9984, 0.01618, 0.03537, 0.9992, 0.02047, 0.04277, 0.9989, -0.005506, 0.07237, 0.9974, -0.005506, 0.07237, 0.9974, 0.02047, 0.04277, 0.9989, 0.01219, 0.03395, 0.9993, -0.01047, 0.05939, 0.9982, -0.4136, 0.006884, 0.9105, -0.3985, 0.04274, 0.9162, -0.0377, 0.02898, 0.9989, -0.04724, -0.01545, 0.9988, -0.04724, -0.01545, 0.9988, -0.04035, 0.002896, 0.9992, -0.4257, 0.03544, 0.9042, -0.4136, 0.006884, 0.9105, -0.4257, 0.03544, 0.9042, -0.04035, 0.002896, 0.9992, -0.4525, -0.008078, 0.8917, -0.4746, 0.01319, 0.8801, -0.4525, -0.008078, 0.8917, -0.04035, 0.002896, 0.9992, -0.03847, 0.01852, 0.9991, -0.03847, 0.01852, 0.9991, -0.04056, 0.04548, 0.9981, -0.3232, 0.03688, 0.9456, -0.4746, 0.01319, 0.8801, -0.3232, 0.03688, 0.9456, -0.04056, 0.04548, 0.9981, -0.04792, 0.04692, 0.9977, -0.3406, 0.09202, 0.9357, -0.3406, 0.09202, 0.9357, -0.04792, 0.04692, 0.9977, -0.05412, 0.01791, 0.9984, -0.365, 0.0812, 0.9275, -0.05412, 0.01791, 0.9984, -0.349, -0.0151, 0.937, -0.365, 0.0812, 0.9275, -0.3231, -0.0124, 0.9463, -0.349, -0.0151, 0.937, -0.05412, 0.01791, 0.9984, -0.05623, 0.0186, 0.9982, -0.3969, 0.06075, 0.9158, -0.3231, -0.0124, 0.9463, -0.05623, 0.0186, 0.9982, -0.05707, 0.02744, 0.998, -0.4477, 0.1333, 0.8842, -0.3969, 0.06075, 0.9158, -0.05707, 0.02744, 0.998, -0.3881, 0.1526, 0.9089, -0.4477, 0.1333, 0.8842, -0.05707, 0.02744, 0.998, 0.02201, -0.08217, 0.9964, 0.05018, -0.03473, 0.9981, 0.02383, -0.04204, 0.9988, 0.002353, -0.1171, 0.9931, 0.02383, -0.04204, 0.9988, 0.05018, -0.03473, 0.9981, 0.06933, -0.001247, 0.9976, 0.03744, 0.01216, 0.9992, 0.06006, -0.01675, 0.9981, 0.02916, -0.007412, 0.9995, 0.03744, 0.01216, 0.9992, 0.06933, -0.001247, 0.9976, 0.0601, -0.0189, 0.998, 0.02998, 0.01095, 0.9995, 0.02916, -0.007412, 0.9995, 0.06006, -0.01675, 0.9981, 0.06231, -0.012, 0.998, 0.02417, 0.02132, 0.9995, 0.02998, 0.01095, 0.9995, 0.0601, -0.0189, 0.998, 0.06303, 0.004544, 0.998, 0.01506, 0.01915, 0.9997, 0.02417, 0.02132, 0.9995, 0.06231, -0.012, 0.998, 0.06303, 0.004544, 0.998, 0.0564, 0.01923, 0.9982, 0.01618, 0.03537, 0.9992, 0.01506, 0.01915, 0.9997, 0.04199, 0.02027, 0.9989, 0.02047, 0.04277, 0.9989, 0.01618, 0.03537, 0.9992, 0.0564, 0.01923, 0.9982, 0.02894, 0.0112, 0.9995, 0.01219, 0.03395, 0.9993, 0.02047, 0.04277, 0.9989, 0.04199, 0.02027, 0.9989, 0.0233, 0.001508, 0.9997, -0.00232, 0.01681, 0.9999, 0.01219, 0.03395, 0.9993, 0.02894, 0.0112, 0.9995, 0.02151, -0.00303, 0.9998, -0.006645, 0.0009543, 1.0, -0.00232, 0.01681, 0.9999, 0.0233, 0.001508, 0.9997, 0.02151, -0.00303, 0.9998, 0.02101, -0.002243, 0.9998, -0.005589, -0.001198, 1.0, -0.006645, 0.0009543, 1.0, -0.01764, -0.04739, 0.9987, -0.01788, -0.05209, 0.9985, -0.01678, -0.06388, 0.9978, -0.01093, -0.03472, 0.9993, -0.06714, -0.04527, 0.9967, -0.04839, -0.01834, 0.9987, -0.01216, -0.02724, 0.9996, -0.02252, -0.05854, 0.998, -0.01788, -0.05209, 0.9985, -0.009421, -0.0187, 0.9998, -0.01446, -0.02545, 0.9996, -0.01678, -0.06388, 0.9978, -0.07486, -0.01269, 0.9971, -0.06714, -0.04527, 0.9967, -0.02252, -0.05854, 0.998, -0.0194, -0.02801, 0.9994, -0.009421, -0.0187, 0.9998, -0.007118, 0.002375, 1.0, -0.01439, 0.007501, 0.9999, -0.01446, -0.02545, 0.9996, -0.07402, 0.0334, 0.9967, -0.07486, -0.01269, 0.9971, -0.0194, -0.02801, 0.9994, -0.02738, 0.01661, 0.9995, -0.007118, 0.002375, 1.0, -0.008286, 0.0005855, 1.0, -0.01694, -0.001413, 0.9999, -0.01439, 0.007501, 0.9999, -0.0426, 0.0004823, 0.9991, -0.07402, 0.0334, 0.9967, -0.02738, 0.01661, 0.9995, -0.03969, -0.08519, 0.9956, -0.01764, -0.04739, 0.9987, -0.01093, -0.03472, 0.9993, -0.01344, -0.09622, 0.9953, -0.04839, -0.01834, 0.9987, -0.01625, -0.07065, 0.9974, -0.00285, -0.08564, 0.9963, -0.01216, -0.02724, 0.9996, 0.007213, -0.1186, 0.9929, 0.003025, -0.119, 0.9929, -0.04279, -0.1269, 0.991, -0.04328, -0.1257, 0.9911, -0.06606, -0.1559, 0.9856, -0.07132, -0.1505, 0.986, -0.05355, -0.1343, 0.9895, -0.06303, -0.1384, 0.9884, -0.3772, 0.02297, 0.9258, -0.3091, 0.02612, 0.9507, -0.07203, -0.01683, 0.9973, -0.102, -0.02596, 0.9944, -0.06714, -0.04527, 0.9967, -0.07486, -0.01269, 0.9971, -0.1347, 0.003578, 0.9909, -0.102, -0.02596, 0.9944, -0.07486, -0.01269, 0.9971, -0.07402, 0.0334, 0.9967, -0.1143, 0.03831, 0.9927, -0.1347, 0.003578, 0.9909, -0.2381, 0.06655, 0.969, -0.3625, 0.127, 0.9233, -0.1143, 0.03831, 0.9927, -0.08338, -0.0001965, 0.9965, -0.07203, -0.01683, 0.9973, -0.3091, 0.02612, 0.9507, -0.311, -0.06485, 0.9482, -0.0405, -0.05293, 0.9978, -0.1548, 0.003051, 0.9879, -0.1631, 0.007556, 0.9866, 0.0006642, -0.08245, 0.9966, 0.002921, -0.08372, 0.9965, -0.06606, -0.1559, 0.9856, -0.03929, -0.1623, 0.986, -0.0233, -0.09283, 0.9954, -0.07132, -0.1505, 0.986, 0.01219, 0.03395, 0.9993, -0.00232, 0.01681, 0.9999, -0.01619, 0.01829, 0.9997, -0.01047, 0.05939, 0.9982])] * 3)])
me_untitled_001 = bpy.data.meshes.new('Untitled.001')
me_untitled_001.from_pydata([(-17.73, -13.67, -9.233), (-2.532, -17.84, -9.233), (-0.178, -15.55, -9.233), (7.347, -16.0, -9.233), (-18.48, -10.49, -9.233), (-14.44, -9.356, -9.252), (-0.0909, -10.57, -9.252), (8.101, -12.5, -9.252), (-21.83, -1.416, -8.481), (1.617, 5.41, -8.327), (12.54, 0.4696, -8.327), (19.84, -3.097, -9.252), (-27.83, 5.43, -8.007), (0.4043, 19.59, -8.327), (16.45, 14.97, -8.327), (21.47, 12.57, -9.252), (3.543, -27.04, -9.233), (5.419, -27.49, -9.252), (-0.8565, -39.8, -9.233), (1.705, -40.6, -9.233), (10.45, -29.07, -9.069), (6.31, -41.9, -9.118), (-1.37, -49.82, -9.233), (3.263, -51.38, -9.121), (-3.736, -56.92, -9.233), (-2.883, -59.03, -8.947), (-11.48, -52.78, -9.233), (-10.87, -49.5, -9.233), (-17.29, -47.73, -9.233), (-25.97, -52.65, -9.656), (-20.18, -46.94, -9.233), (-27.75, -48.31, -9.233), (-26.61, -45.17, -9.233), (-32.05, -48.11, -9.233), (-36.53, -47.91, -9.233), (-43.0, -32.42, -9.928), (-34.94, -40.6, -9.233), (-41.6, -24.38, -9.836), (-32.87, -31.1, -9.233), (-28.13, -21.02, -9.233), (-30.22, -31.75, -9.233), (-27.05, -15.46, -9.233), (-25.44, -7.203, -9.233), (-17.1, -47.04, -9.233), (-19.99, -46.25, -9.233), (-17.45, -46.59, -9.233), (-19.58, -46.0, -9.233), (-7.643, -13.28, -9.253), (-8.309, -16.26, -9.233), (-7.104, -9.324, -9.252), (-9.666, 5.606, -8.419), (-16.95, 16.06, -8.167), (37.44, -24.09, -9.252), (38.0, -8.071, -9.252), (35.37, -37.65, -9.252), (32.68, -49.86, -9.233), (29.26, -62.75, -9.233), (-46.68, -4.586, -15.61), (-38.24, -15.93, -9.393), (-47.33, -14.07, -12.95), (-46.51, -24.09, -12.9), (-47.44, -29.61, -13.07), (-44.43, -38.83, -9.933), (-48.35, -35.79, -13.43), (-45.24, -44.45, -10.14), (-50.02, -45.5, -15.05), (-46.04, -54.07, -10.16), (-52.09, -54.33, -16.43), (-45.27, -59.81, -10.89), (-51.58, -60.28, -15.86), (-50.75, -65.66, -16.86), (-43.92, -72.94, -11.04), (-50.35, -70.81, -17.34), (-44.78, -78.47, -10.55), (-49.94, -76.06, -18.15), (-45.92, -84.87, -10.02), (-50.85, -83.16, -18.05), (-46.63, -90.91, -10.04), (-51.76, -89.16, -18.46), (-47.48, -101.5, -10.61), (-51.18, -101.5, -17.06), (-48.26, -113.4, -10.75), (-50.31, -113.3, -17.19), (-48.55, -124.8, -10.99), (-51.17, -124.8, -18.05), (-45.54, -142.2, -11.47), (-50.44, -142.1, -19.5), (-43.23, -165.9, -10.98), (-48.87, -165.6, -20.78), (-40.34, -183.3, -8.385), (-44.95, -185.1, -18.27), (-39.02, -225.0, -7.363), (-46.13, -224.2, -15.56), (-41.02, -264.8, -2.167), (-47.86, -262.2, -6.279), (-17.75, -55.08, -8.952), (-20.53, -78.84, -8.085), (-20.43, -85.24, -7.449), (-20.56, -92.66, -6.621), (-20.9, -98.5, -6.445), (-21.65, -104.6, -6.199), (-23.21, -115.3, -6.551), (-24.35, -128.1, -6.562), (-23.79, -142.6, -6.224), (-24.22, -165.1, -3.57), (-23.22, -184.1, -2.348), (-21.64, -226.3, -1.106), (-23.09, -268.7, -0.3013), (76.1, -308.9, 1.303), (68.4, -252.4, -1.005), (71.39, -204.1, -1.005), (68.44, -167.1, -1.259), (66.51, -147.5, -4.912), (61.92, -124.4, -6.001), (58.3, -100.9, -6.005), (56.8, -85.13, -6.505), (56.4, -72.92, -7.605), (57.39, -56.05, -9.185), (11.33, -275.7, 0.7682), (-9.297, -272.2, 0.2335), (11.41, -227.0, -1.039), (-8.738, -226.7, -1.072), (9.124, -183.9, -1.113), (-10.76, -184.0, -1.221), (7.737, -166.4, -1.854), (-12.32, -165.7, -2.449), (4.464, -146.4, -5.188), (-13.47, -145.4, -5.465), (3.372, -130.0, -5.752), (-13.64, -128.7, -6.052), (3.605, -116.4, -5.811), (-13.11, -115.8, -6.047), (4.422, -103.3, -5.998), (-12.04, -104.8, -6.152), (3.543, -98.63, -5.965), (-11.36, -98.44, -6.14), (3.306, -93.09, -6.116), (-10.83, -92.91, -6.229), (3.945, -86.19, -6.904), (-9.966, -86.91, -7.016), (3.206, -79.11, -7.766), (-10.2, -79.69, -7.926), (-32.0, -75.39, -9.069), (-32.82, -82.22, -8.018), (-33.46, -89.41, -7.35), (-33.47, -95.46, -6.928), (-33.22, -103.9, -6.891), (-34.06, -114.1, -7.264), (-35.79, -126.3, -7.352), (-36.11, -143.3, -7.305), (-34.95, -163.9, -6.216), (-31.78, -183.7, -4.64), (-30.33, -225.7, -4.017), (-32.06, -266.8, -1.017), (-11.63, -58.68, -8.848), (34.27, -292.8, 1.036), (35.83, -227.2, -1.022), (31.55, -183.9, -1.059), (31.35, -166.7, -1.556), (29.53, -146.9, -5.05), (27.98, -130.7, -6.012), (27.93, -117.0, -6.015), (28.59, -103.5, -6.001), (27.31, -98.76, -5.985), (26.77, -91.48, -6.113), (26.78, -84.71, -6.929), (18.33, -72.65, -8.151), (25.97, -20.96, -9.252), (26.34, -5.651, -9.252), (34.23, 9.506, -9.252), (23.41, -33.62, -9.252), (18.82, -46.89, -9.233), (14.96, -58.19, -9.233), (7.915, -66.53, -8.455), (-44.0, -64.28, -11.63), (-19.85, -71.31, -8.47), (-9.968, -71.71, -8.478), (0.6546, -70.36, -8.262), (-30.61, -68.82, -9.57), (11.6, -17.19, -9.094), (-40.92, -41.58, -9.464), (-40.29, -50.01, -9.444), (-36.62, -54.22, -9.989), (-35.96, -5.95, -9.301), (-41.91, -15.21, -9.9), (-44.38, -24.02, -10.78), (-45.59, -31.05, -10.98), (-46.52, -37.09, -11.11), (-47.78, -44.81, -11.86), (-48.74, -54.4, -12.67), (-48.25, -60.48, -12.68), (-48.84, -64.72, -13.37), (-45.58, -72.64, -12.37), (-46.55, -77.39, -12.37), (-48.0, -83.85, -12.99), (-48.57, -89.62, -12.56), (-50.33, -101.4, -13.5), (-49.22, -113.4, -13.67), (-50.49, -124.6, -12.87), (-48.15, -142.1, -13.24), (-46.18, -165.6, -15.86), (-42.81, -184.1, -12.56), (-42.64, -224.5, -10.76), (-44.52, -263.5, -3.68), (-37.71, -73.98, -9.401), (-39.0, -80.33, -8.616), (-41.57, -86.52, -7.936), (-42.3, -92.86, -7.846), (-42.97, -101.9, -8.033), (-40.75, -142.8, -8.569), (-42.86, -125.8, -8.257), (-40.15, -165.7, -8.104), (-35.99, -183.5, -5.787), (-36.46, -265.8, -0.888), (-34.6, -225.3, -4.968), (-44.08, -113.1, -8.412), (-35.13, -65.28, -10.4), (-50.62, -68.92, -17.34), (-46.71, -68.92, -12.75), (-43.86, -68.2, -11.67), (-28.88, -62.0, -9.708), (0.1423, -3.647, -8.927), (-19.02, -63.96, -8.74), (16.41, -12.6, -8.818), (12.78, -43.67, -9.233), (-10.96, -63.39, -8.823), (-36.42, -25.29, -9.531), (-39.3, -35.04, -9.689), (-8.312, -2.479, -8.97), (16.79, -18.16, -8.79), (17.7, -31.47, -9.252), (-30.87, -6.151, -8.924), (-33.57, -15.45, -9.134), (-24.89, -70.18, -9.019), (9.984, -4.979, -8.777), (8.457, -54.4, -9.233), (2.783, -62.96, -8.599), (-1.628, -63.05, -8.582), (2.79, -62.95, -8.6), (-28.62, -104.4, -6.557), (-27.84, -90.94, -7.04), (-30.47, -126.9, -6.952), (-22.02, -53.83, -9.114), (-27.82, -96.83, -6.931), (-27.11, -83.69, -7.8), (-29.18, -114.8, -6.893), (-26.21, -77.15, -8.678), (-24.25, -63.73, -9.097), (-33.97, -59.04, -10.5), (-41.75, -73.39, -9.943), (-46.58, -125.1, -9.543), (-37.05, -225.1, -5.764), (-42.69, -79.18, -9.427), (-43.99, -85.63, -8.725), (-44.71, -91.81, -8.536), (-45.47, -101.7, -8.922), (-43.39, -142.5, -9.9), (-41.92, -165.7, -9.357), (-38.4, -183.4, -6.687), (-38.98, -265.3, -1.108), (-46.41, -113.2, -9.178), (-40.17, -69.21, -10.62)], [], [(0, 47, 5, 4), (5, 47, 49), (2, 3, 7, 6), (7, 3, 179), (4, 5, 8, 42), (5, 49, 228, 8), (6, 7, 234, 221), (7, 179, 223, 234), (42, 8, 231), (8, 50, 51, 12), (9, 10, 14, 13), (10, 11, 15, 14), (3, 16, 17), (17, 16, 18, 19), (17, 19, 21, 20), (21, 19, 22, 23), (23, 22, 24, 25), (95, 26, 27, 28), (95, 28, 30, 242), (29, 30, 32, 31), (29, 31, 33, 182), (35, 227, 226, 37), (37, 226, 232, 58), (58, 232, 231, 183), (30, 28, 43, 44), (44, 43, 45, 46), (48, 1, 47), (1, 2, 6, 49, 47), (49, 6, 221, 228), (50, 9, 13, 51), (3, 17, 20, 179), (11, 223, 229, 167, 168), (11, 168, 169, 15), (20, 21, 224, 230), (23, 235, 224, 21), (55, 56, 117), (184, 183, 57, 59), (184, 185, 37, 58), (186, 185, 60, 61), (186, 187, 62, 35), (187, 188, 64, 62), (189, 188, 65, 67), (189, 67, 69, 190), (191, 190, 69, 70), (191, 218, 219, 174), (192, 193, 73, 71), (193, 74, 76, 194), (194, 76, 78, 195), (195, 78, 80, 196), (197, 81, 79, 196), (197, 198, 83, 81), (199, 86, 88, 200), (200, 88, 90, 201), (201, 90, 92, 202), (203, 202, 92, 94), (252, 249, 71, 73), (205, 206, 144, 143), (207, 145, 144, 206), (208, 146, 145, 207), (101, 100, 239, 245), (102, 101, 245, 241), (210, 209, 149, 148), (211, 150, 149, 209), (212, 151, 150, 211), (105, 151, 152, 106), (213, 153, 152, 214), (120, 121, 119, 118), (122, 123, 121, 120), (124, 125, 123, 122), (125, 124, 126, 127), (129, 127, 126, 128), (130, 131, 129, 128), (131, 130, 132, 133), (133, 132, 134, 135), (135, 134, 136, 137), (139, 137, 136, 138), (141, 139, 138, 140), (154, 225, 237, 25), (121, 106, 107, 119), (118, 155, 156, 120), (123, 105, 106, 121), (120, 156, 157, 122), (125, 104, 105, 123), (122, 157, 158, 124), (124, 158, 159, 126), (127, 103, 104, 125), (102, 103, 127, 129), (159, 160, 128, 126), (131, 101, 102, 129), (128, 160, 161, 130), (130, 161, 162, 132), (133, 100, 101, 131), (132, 162, 163, 134), (135, 99, 100, 133), (134, 163, 164, 136), (137, 98, 99, 135), (97, 98, 137, 139), (164, 165, 138, 136), (96, 97, 139, 141), (165, 166, 140, 138), (154, 95, 222, 225), (140, 166, 173, 177), (142, 246, 233, 178), (97, 96, 246, 244), (98, 97, 244, 240), (145, 243, 240, 144), (146, 239, 243, 145), (208, 215, 147, 146), (215, 210, 148, 147), (150, 104, 103, 149), (151, 105, 104, 150), (258, 89, 91, 251), (153, 107, 106, 152), (180, 181, 34, 36), (36, 227, 180), (34, 181, 182, 33), (95, 154, 26), (154, 25, 24, 26), (155, 108, 109, 156), (156, 109, 110, 157), (110, 111, 158, 157), (158, 111, 112, 159), (159, 112, 113, 160), (160, 113, 161), (161, 113, 114, 162), (162, 114, 163), (163, 114, 115, 164), (164, 115, 165), (115, 116, 166, 165), (173, 172, 235, 238, 236), (166, 116, 117, 56), (167, 52, 53, 168), (168, 53, 169), (171, 55, 54, 170), (56, 55, 171, 172), (170, 54, 52, 167), (216, 204, 142, 178), (176, 141, 140, 177), (96, 141, 176, 175), (173, 236, 237, 177), (95, 242, 247, 222), (166, 56, 172, 173), (20, 230, 229, 179), (62, 64, 180), (64, 66, 181, 180), (66, 68, 182, 181), (182, 68, 174, 248), (29, 248, 220), (0, 48, 47), (93, 91, 202, 203), (89, 201, 202, 91), (87, 200, 201, 89), (85, 199, 200, 87), (82, 84, 198, 197), (82, 197, 196, 80), (77, 195, 196, 79), (75, 194, 195, 77), (73, 193, 194, 75), (72, 74, 193, 192), (70, 217, 218, 191), (174, 68, 190, 191), (66, 189, 190, 68), (66, 64, 188, 189), (63, 65, 188, 187), (61, 63, 187, 186), (35, 37, 185, 186), (59, 60, 185, 184), (58, 183, 184), (174, 219, 261, 216), (151, 212, 214, 152), (260, 250, 210, 215), (255, 260, 215, 208), (259, 213, 214, 251), (258, 212, 211, 257), (257, 211, 209, 256), (250, 256, 209, 210), (255, 208, 207, 254), (254, 207, 206, 253), (252, 253, 206, 205), (143, 142, 204, 205), (261, 219, 71, 249), (218, 217, 72, 192), (219, 218, 192, 71), (244, 246, 142, 143), (226, 38, 40, 39), (231, 232, 41, 42), (225, 222, 175, 176), (229, 223, 179), (229, 230, 170, 167), (222, 247, 233, 175), (230, 224, 171, 170), (8, 228, 50), (234, 223, 11, 10), (237, 225, 176, 177), (226, 227, 36, 38), (232, 226, 39, 41), (236, 238, 235, 23, 25), (228, 221, 9, 50), (237, 236, 25), (224, 235, 172, 171), (220, 216, 178), (221, 234, 10, 9), (231, 8, 12, 183), (180, 227, 35, 62), (243, 239, 100, 99), (247, 242, 29, 220), (245, 239, 146, 147), (240, 244, 143, 144), (241, 245, 147, 148), (242, 30, 29), (240, 243, 99, 98), (233, 246, 96, 175), (233, 247, 220, 178), (216, 248, 174), (248, 29, 182), (220, 248, 216), (216, 261, 249, 204), (73, 75, 253, 252), (77, 254, 253, 75), (79, 255, 254, 77), (83, 85, 256, 250), (87, 257, 256, 85), (89, 258, 257, 87), (93, 259, 251, 91), (79, 81, 260, 255), (81, 83, 250, 260), (212, 258, 251, 214), (205, 204, 249, 252), (149, 241, 148), (149, 103, 102, 241), (199, 85, 83, 198), (86, 199, 198, 84)])
me_untitled_001.polygons.foreach_set('use_smooth', [True] * 232)
_uv = me_untitled_001.uv_layers.new(name='UVChannel_1')
_uv.uv.foreach_set('vector', [0.6322, 0.3895, 0.689, 0.4055, 0.645, 0.4185, 0.6236, 0.4066, 0.645, 0.4185, 0.689, 0.4055, 0.6867, 0.4287, 0.7346, 0.4028, 0.778, 0.4105, 0.7775, 0.4315, 0.7283, 0.4312, 0.7775, 0.4315, 0.778, 0.4105, 0.8039, 0.4097, 0.6236, 0.4066, 0.645, 0.4185, 0.5921, 0.4537, 0.5796, 0.4157, 0.645, 0.4185, 0.6867, 0.4287, 0.6704, 0.466, 0.5921, 0.4537, 0.7283, 0.4312, 0.7775, 0.4315, 0.7779, 0.477, 0.7201, 0.4709, 0.7775, 0.4315, 0.8039, 0.4097, 0.825, 0.4425, 0.7779, 0.477, 0.5796, 0.4157, 0.5921, 0.4537, 0.5473, 0.4144, 0.5921, 0.4537, 0.6517, 0.5102, 0.596, 0.5596, 0.5487, 0.4845, 0.716, 0.5245, 0.7848, 0.5116, 0.7869, 0.5992, 0.6896, 0.6033, 0.7848, 0.5116, 0.8314, 0.5013, 0.8192, 0.5925, 0.7869, 0.5992, 0.778, 0.4105, 0.7716, 0.3424, 0.7829, 0.3424, 0.7829, 0.3424, 0.7716, 0.3424, 0.764, 0.2633, 0.7798, 0.2622, 0.7829, 0.3424, 0.7798, 0.2622, 0.808, 0.2611, 0.8139, 0.3403, 0.808, 0.2611, 0.7798, 0.2622, 0.7747, 0.2049, 0.8035, 0.2018, 0.8035, 0.2018, 0.7747, 0.2049, 0.7704, 0.1617, 0.778, 0.1508, 0.6878, 0.1534, 0.7206, 0.1749, 0.7198, 0.1945, 0.6807, 0.196, 0.6878, 0.1534, 0.6807, 0.196, 0.6631, 0.1967, 0.6618, 0.1549, 0.6374, 0.1565, 0.6631, 0.1967, 0.6241, 0.1983, 0.6216, 0.179, 0.6374, 0.1565, 0.6216, 0.179, 0.597, 0.1746, 0.5788, 0.1341, 0.514, 0.2487, 0.5386, 0.2389, 0.5417, 0.2981, 0.5109, 0.2963, 0.5109, 0.2963, 0.5417, 0.2981, 0.5447, 0.3579, 0.5189, 0.3488, 0.5189, 0.3488, 0.5447, 0.3579, 0.5473, 0.4144, 0.518, 0.4084, 0.6631, 0.1967, 0.6807, 0.196, 0.6809, 0.2002, 0.6633, 0.2009, 0.6633, 0.2009, 0.6809, 0.2002, 0.6783, 0.2023, 0.6653, 0.2029, 0.6893, 0.3876, 0.7243, 0.3865, 0.689, 0.4055, 0.7243, 0.3865, 0.7346, 0.4028, 0.7283, 0.4312, 0.6867, 0.4287, 0.689, 0.4055, 0.6867, 0.4287, 0.7283, 0.4312, 0.7201, 0.4709, 0.6704, 0.466, 0.6517, 0.5102, 0.716, 0.5245, 0.6896, 0.6033, 0.596, 0.5596, 0.778, 0.4105, 0.7829, 0.3424, 0.8139, 0.3403, 0.8039, 0.4097, 0.8314, 0.5013, 0.825, 0.4425, 0.8348, 0.4114, 0.891, 0.4082, 0.8718, 0.4957, 0.8314, 0.5013, 0.8718, 0.4957, 0.8958, 0.5926, 0.8192, 0.5925, 0.8139, 0.3403, 0.808, 0.2611, 0.8475, 0.26, 0.8586, 0.3368, 0.8035, 0.2018, 0.8375, 0.1925, 0.8475, 0.26, 0.808, 0.2611, 0.07966, 0.3748, 0.1095, 0.3947, 0.04072, 0.4311, 0.497, 0.3478, 0.518, 0.4084, 0.4846, 0.4004, 0.4826, 0.3461, 0.497, 0.3478, 0.4937, 0.2944, 0.5109, 0.2963, 0.5189, 0.3488, 0.4963, 0.2528, 0.4937, 0.2944, 0.4766, 0.2904, 0.4786, 0.2577, 0.4963, 0.2528, 0.4992, 0.2173, 0.5149, 0.2106, 0.514, 0.2487, 0.4992, 0.2173, 0.5008, 0.172, 0.5177, 0.178, 0.5149, 0.2106, 0.5066, 0.1168, 0.5008, 0.172, 0.4797, 0.1632, 0.4784, 0.1099, 0.5066, 0.1168, 0.4784, 0.1099, 0.4916, 0.07761, 0.5177, 0.08336, 0.5189, 0.05832, 0.5177, 0.08336, 0.4916, 0.07761, 0.4986, 0.04628, 0.5189, 0.05832, 0.5365, 0.03672, 0.5534, 0.0446, 0.5478, 0.06734, 0.2815, 0.281, 0.2919, 0.2888, 0.289, 0.2957, 0.2779, 0.2855, 0.2919, 0.2888, 0.3017, 0.2734, 0.3163, 0.286, 0.3068, 0.2984, 0.3068, 0.2984, 0.3163, 0.286, 0.3294, 0.2958, 0.3176, 0.3094, 0.3176, 0.3094, 0.3294, 0.2958, 0.3496, 0.3226, 0.3422, 0.329, 0.3632, 0.3533, 0.3572, 0.359, 0.3347, 0.3366, 0.3422, 0.329, 0.3632, 0.3533, 0.3824, 0.3761, 0.3773, 0.381, 0.3572, 0.359, 0.4103, 0.4137, 0.4244, 0.4025, 0.4661, 0.4505, 0.4547, 0.4605, 0.4547, 0.4605, 0.4661, 0.4505, 0.493, 0.4973, 0.4788, 0.5061, 0.4788, 0.5061, 0.493, 0.4973, 0.5608, 0.5788, 0.5498, 0.5907, 0.6183, 0.6744, 0.5498, 0.5907, 0.5608, 0.5788, 0.6242, 0.664, 0.2856, 0.3013, 0.2739, 0.2908, 0.2779, 0.2855, 0.289, 0.2957, 0.2799, 0.3102, 0.2954, 0.3188, 0.2841, 0.3384, 0.2704, 0.3247, 0.3076, 0.3301, 0.2945, 0.3506, 0.2841, 0.3384, 0.2954, 0.3188, 0.3249, 0.3468, 0.3087, 0.3678, 0.2945, 0.3506, 0.3076, 0.3301, 0.3089, 0.4083, 0.2868, 0.3897, 0.3005, 0.377, 0.3201, 0.3969, 0.3341, 0.432, 0.3089, 0.4083, 0.3201, 0.3969, 0.3441, 0.4186, 0.3667, 0.3942, 0.394, 0.4311, 0.3853, 0.441, 0.3536, 0.4079, 0.4346, 0.4785, 0.4202, 0.4851, 0.3853, 0.441, 0.394, 0.4311, 0.4577, 0.5232, 0.4492, 0.5315, 0.4202, 0.4851, 0.4346, 0.4785, 0.4321, 0.5483, 0.4492, 0.5315, 0.5225, 0.6196, 0.5047, 0.6375, 0.6047, 0.6944, 0.597, 0.704, 0.5225, 0.6196, 0.5309, 0.6111, 0.4377, 0.6976, 0.4786, 0.6612, 0.5593, 0.7547, 0.5229, 0.7977, 0.366, 0.6057, 0.4066, 0.5705, 0.4786, 0.6612, 0.4377, 0.6976, 0.3377, 0.5675, 0.3772, 0.5304, 0.4066, 0.5705, 0.366, 0.6057, 0.3772, 0.5304, 0.3377, 0.5675, 0.3085, 0.5206, 0.3431, 0.4865, 0.3135, 0.4524, 0.3431, 0.4865, 0.3085, 0.5206, 0.2815, 0.4854, 0.2568, 0.4583, 0.2894, 0.4272, 0.3135, 0.4524, 0.2815, 0.4854, 0.2894, 0.4272, 0.2568, 0.4583, 0.2319, 0.4331, 0.2679, 0.4071, 0.2679, 0.4071, 0.2319, 0.4331, 0.2254, 0.4222, 0.2552, 0.3954, 0.2552, 0.3954, 0.2254, 0.4222, 0.2161, 0.4105, 0.2444, 0.3852, 0.232, 0.3744, 0.2444, 0.3852, 0.2161, 0.4105, 0.2025, 0.3976, 0.2196, 0.3592, 0.232, 0.3744, 0.2025, 0.3976, 0.1914, 0.3818, 0.7276, 0.1409, 0.7377, 0.1148, 0.7907, 0.1298, 0.778, 0.1508, 0.4786, 0.6612, 0.5047, 0.6375, 0.5817, 0.7236, 0.5593, 0.7547, 0.5229, 0.7977, 0.5059, 0.8729, 0.3879, 0.741, 0.4377, 0.6976, 0.4066, 0.5705, 0.4321, 0.5483, 0.5047, 0.6375, 0.4786, 0.6612, 0.4377, 0.6976, 0.3879, 0.741, 0.3203, 0.6453, 0.366, 0.6057, 0.3772, 0.5304, 0.4003, 0.5078, 0.4321, 0.5483, 0.4066, 0.5705, 0.366, 0.6057, 0.3203, 0.6453, 0.2903, 0.6101, 0.3377, 0.5675, 0.3377, 0.5675, 0.2903, 0.6101, 0.2585, 0.5661, 0.3085, 0.5206, 0.3431, 0.4865, 0.3591, 0.4622, 0.4003, 0.5078, 0.3772, 0.5304, 0.3341, 0.432, 0.3591, 0.4622, 0.3431, 0.4865, 0.3135, 0.4524, 0.2585, 0.5661, 0.2328, 0.5304, 0.2815, 0.4854, 0.3085, 0.5206, 0.2894, 0.4272, 0.3089, 0.4083, 0.3341, 0.432, 0.3135, 0.4524, 0.2815, 0.4854, 0.2328, 0.5304, 0.2086, 0.5025, 0.2568, 0.4583, 0.2568, 0.4583, 0.2086, 0.5025, 0.1833, 0.4763, 0.2319, 0.4331, 0.2679, 0.4071, 0.2868, 0.3897, 0.3089, 0.4083, 0.2894, 0.4272, 0.2319, 0.4331, 0.1833, 0.4763, 0.1776, 0.4645, 0.2254, 0.4222, 0.2552, 0.3954, 0.2746, 0.3787, 0.2868, 0.3897, 0.2679, 0.4071, 0.2254, 0.4222, 0.1776, 0.4645, 0.1658, 0.4488, 0.2161, 0.4105, 0.2444, 0.3852, 0.2636, 0.3675, 0.2746, 0.3787, 0.2552, 0.3954, 0.2503, 0.3525, 0.2636, 0.3675, 0.2444, 0.3852, 0.232, 0.3744, 0.1658, 0.4488, 0.1536, 0.4351, 0.2025, 0.3976, 0.2161, 0.4105, 0.2392, 0.3392, 0.2503, 0.3525, 0.232, 0.3744, 0.2196, 0.3592, 0.1536, 0.4351, 0.1493, 0.3955, 0.1914, 0.3818, 0.2025, 0.3976, 0.7276, 0.1409, 0.6878, 0.1534, 0.6922, 0.1009, 0.7377, 0.1148, 0.8408, 0.04112, 0.9221, 0.1001, 0.8533, 0.1212, 0.8144, 0.08954, 0.6326, 0.01855, 0.6679, 0.01589, 0.6665, 0.05758, 0.6318, 0.05801, 0.2503, 0.3525, 0.2392, 0.3392, 0.2479, 0.3256, 0.2612, 0.3376, 0.2636, 0.3675, 0.2503, 0.3525, 0.2612, 0.3376, 0.2754, 0.3513, 0.2945, 0.3506, 0.2856, 0.3632, 0.2754, 0.3513, 0.2841, 0.3384, 0.3087, 0.3678, 0.3005, 0.377, 0.2856, 0.3632, 0.2945, 0.3506, 0.3249, 0.3468, 0.3468, 0.3669, 0.3285, 0.3867, 0.3087, 0.3678, 0.3468, 0.3669, 0.3667, 0.3942, 0.3536, 0.4079, 0.3285, 0.3867, 0.4202, 0.4851, 0.4003, 0.5078, 0.3591, 0.4622, 0.3853, 0.441, 0.4492, 0.5315, 0.4321, 0.5483, 0.4003, 0.5078, 0.4202, 0.4851, 0.4626, 0.5182, 0.4677, 0.5134, 0.5407, 0.601, 0.5358, 0.6059, 0.597, 0.704, 0.5817, 0.7236, 0.5047, 0.6375, 0.5225, 0.6196, 0.5384, 0.1999, 0.5529, 0.1536, 0.5714, 0.1701, 0.5708, 0.2134, 0.5708, 0.2134, 0.5386, 0.2389, 0.5384, 0.1999, 0.5714, 0.1701, 0.5529, 0.1536, 0.5788, 0.1341, 0.597, 0.1746, 0.6878, 0.1534, 0.7276, 0.1409, 0.7206, 0.1749, 0.7276, 0.1409, 0.778, 0.1508, 0.7704, 0.1617, 0.7206, 0.1749, 0.5059, 0.8729, 0.4484, 0.9787, 0.3656, 0.8497, 0.3879, 0.741, 0.3879, 0.741, 0.3656, 0.8497, 0.275, 0.7565, 0.3203, 0.6453, 0.275, 0.7565, 0.2158, 0.6763, 0.2903, 0.6101, 0.3203, 0.6453, 0.2903, 0.6101, 0.2158, 0.6763, 0.1845, 0.6325, 0.2585, 0.5661, 0.2585, 0.5661, 0.1845, 0.6325, 0.153, 0.5778, 0.2328, 0.5304, 0.2328, 0.5304, 0.153, 0.5778, 0.2086, 0.5025, 0.2086, 0.5025, 0.153, 0.5778, 0.1187, 0.5239, 0.1833, 0.4763, 0.1833, 0.4763, 0.1187, 0.5239, 0.1776, 0.4645, 0.1776, 0.4645, 0.1187, 0.5239, 0.09372, 0.4892, 0.1658, 0.4488, 0.1658, 0.4488, 0.09372, 0.4892, 0.1536, 0.4351, 0.09372, 0.4892, 0.07277, 0.4637, 0.1493, 0.3955, 0.1536, 0.4351, 0.8533, 0.1212, 0.881, 0.1799, 0.8375, 0.1925, 0.8162, 0.1377, 0.8158, 0.1369, 0.1493, 0.3955, 0.07277, 0.4637, 0.04072, 0.4311, 0.1095, 0.3947, 0.891, 0.4082, 0.9605, 0.4066, 0.9413, 0.4982, 0.8718, 0.4957, 0.8718, 0.4957, 0.9413, 0.4982, 0.8958, 0.5926, 0.8868, 0.2502, 0.9706, 0.2534, 0.9681, 0.3268, 0.8942, 0.3325, 0.9703, 0.1745, 0.9706, 0.2534, 0.8868, 0.2502, 0.881, 0.1799, 0.8942, 0.3325, 0.9681, 0.3268, 0.9605, 0.4066, 0.891, 0.4082, 0.6009, 0.07254, 0.5982, 0.01914, 0.6326, 0.01855, 0.6318, 0.05801, 0.7544, 0.06797, 0.7633, 0.02133, 0.8408, 0.04112, 0.8144, 0.08954, 0.7028, 0.0133, 0.7633, 0.02133, 0.7544, 0.06797, 0.697, 0.05747, 0.8533, 0.1212, 0.8158, 0.1369, 0.7907, 0.1298, 0.8144, 0.08954, 0.6878, 0.1534, 0.6618, 0.1549, 0.6618, 0.09537, 0.6922, 0.1009, 0.9221, 0.1001, 0.9703, 0.1745, 0.881, 0.1799, 0.8533, 0.1212, 0.8139, 0.3403, 0.8586, 0.3368, 0.8348, 0.4114, 0.8039, 0.4097, 0.5149, 0.2106, 0.5177, 0.178, 0.5384, 0.1999, 0.5177, 0.178, 0.5263, 0.124, 0.5529, 0.1536, 0.5384, 0.1999, 0.5263, 0.124, 0.5361, 0.09232, 0.5788, 0.1341, 0.5529, 0.1536, 0.5788, 0.1341, 0.5361, 0.09232, 0.5478, 0.06734, 0.5997, 0.1096, 0.6374, 0.1565, 0.5997, 0.1096, 0.6328, 0.09927, 0.6322, 0.3895, 0.6893, 0.3876, 0.689, 0.4055, 0.6129, 0.6839, 0.5407, 0.601, 0.5498, 0.5907, 0.6183, 0.6744, 0.4677, 0.5134, 0.4788, 0.5061, 0.5498, 0.5907, 0.5407, 0.601, 0.4435, 0.4712, 0.4547, 0.4605, 0.4788, 0.5061, 0.4677, 0.5134, 0.4044, 0.4198, 0.4103, 0.4137, 0.4547, 0.4605, 0.4435, 0.4712, 0.3706, 0.3466, 0.3934, 0.3677, 0.3824, 0.3761, 0.3632, 0.3533, 0.3706, 0.3466, 0.3632, 0.3533, 0.3422, 0.329, 0.3496, 0.3226, 0.3139, 0.3177, 0.3176, 0.3094, 0.3422, 0.329, 0.3347, 0.3366, 0.302, 0.3071, 0.3068, 0.2984, 0.3176, 0.3094, 0.3139, 0.3177, 0.289, 0.2957, 0.2919, 0.2888, 0.3068, 0.2984, 0.302, 0.3071, 0.2907, 0.2641, 0.3017, 0.2734, 0.2919, 0.2888, 0.2815, 0.281, 0.4986, 0.04628, 0.5023, 0.02745, 0.5365, 0.03672, 0.5189, 0.05832, 0.5478, 0.06734, 0.5361, 0.09232, 0.5177, 0.08336, 0.5189, 0.05832, 0.5263, 0.124, 0.5066, 0.1168, 0.5177, 0.08336, 0.5361, 0.09232, 0.5263, 0.124, 0.5177, 0.178, 0.5008, 0.172, 0.5066, 0.1168, 0.4808, 0.2212, 0.4797, 0.1632, 0.5008, 0.172, 0.4992, 0.2173, 0.4786, 0.2577, 0.4808, 0.2212, 0.4992, 0.2173, 0.4963, 0.2528, 0.514, 0.2487, 0.5109, 0.2963, 0.4937, 0.2944, 0.4963, 0.2528, 0.4826, 0.3461, 0.4766, 0.2904, 0.4937, 0.2944, 0.497, 0.3478, 0.5189, 0.3488, 0.518, 0.4084, 0.497, 0.3478, 0.5478, 0.06734, 0.5534, 0.0446, 0.5769, 0.04343, 0.6009, 0.07254, 0.4492, 0.5315, 0.4577, 0.5232, 0.5309, 0.6111, 0.5225, 0.6196, 0.3519, 0.3628, 0.373, 0.3858, 0.3667, 0.3942, 0.3468, 0.3669, 0.3297, 0.3416, 0.3519, 0.3628, 0.3468, 0.3669, 0.3249, 0.3468, 0.609, 0.6889, 0.6047, 0.6944, 0.5309, 0.6111, 0.5358, 0.6059, 0.4626, 0.5182, 0.4577, 0.5232, 0.4346, 0.4785, 0.439, 0.4747, 0.439, 0.4747, 0.4346, 0.4785, 0.394, 0.4311, 0.3994, 0.425, 0.373, 0.3858, 0.3994, 0.425, 0.394, 0.4311, 0.3667, 0.3942, 0.3297, 0.3416, 0.3249, 0.3468, 0.3076, 0.3301, 0.3107, 0.3237, 0.3107, 0.3237, 0.3076, 0.3301, 0.2954, 0.3188, 0.2989, 0.3126, 0.2856, 0.3013, 0.2989, 0.3126, 0.2954, 0.3188, 0.2799, 0.3102, 0.2704, 0.3247, 0.2569, 0.3118, 0.2664, 0.299, 0.2799, 0.3102, 0.5769, 0.04343, 0.5534, 0.0446, 0.5601, 0.01727, 0.5744, 0.01701, 0.5365, 0.03672, 0.5023, 0.02745, 0.5062, 0.01709, 0.5477, 0.01683, 0.5534, 0.0446, 0.5365, 0.03672, 0.5477, 0.01683, 0.5601, 0.01727, 0.2612, 0.3376, 0.2479, 0.3256, 0.2569, 0.3118, 0.2704, 0.3247, 0.5417, 0.2981, 0.5698, 0.2699, 0.5857, 0.2699, 0.5831, 0.3336, 0.5473, 0.4144, 0.5447, 0.3579, 0.5817, 0.3666, 0.5796, 0.4157, 0.7377, 0.1148, 0.6922, 0.1009, 0.697, 0.05747, 0.7544, 0.06797, 0.8348, 0.4114, 0.825, 0.4425, 0.8039, 0.4097, 0.8348, 0.4114, 0.8586, 0.3368, 0.8942, 0.3325, 0.891, 0.4082, 0.6922, 0.1009, 0.6618, 0.09537, 0.6665, 0.05758, 0.697, 0.05747, 0.8586, 0.3368, 0.8475, 0.26, 0.8868, 0.2502, 0.8942, 0.3325, 0.5921, 0.4537, 0.6704, 0.466, 0.6517, 0.5102, 0.7779, 0.477, 0.825, 0.4425, 0.8314, 0.5013, 0.7848, 0.5116, 0.7907, 0.1298, 0.7377, 0.1148, 0.7544, 0.06797, 0.8144, 0.08954, 0.5417, 0.2981, 0.5386, 0.2389, 0.5708, 0.2134, 0.5698, 0.2699, 0.5447, 0.3579, 0.5417, 0.2981, 0.5831, 0.3336, 0.5817, 0.3666, 0.8158, 0.1369, 0.8162, 0.1377, 0.8375, 0.1925, 0.8035, 0.2018, 0.778, 0.1508, 0.6704, 0.466, 0.7201, 0.4709, 0.716, 0.5245, 0.6517, 0.5102, 0.7907, 0.1298, 0.8158, 0.1369, 0.778, 0.1508, 0.8475, 0.26, 0.8375, 0.1925, 0.881, 0.1799, 0.8868, 0.2502, 0.6328, 0.09927, 0.6009, 0.07254, 0.6318, 0.05801, 0.7201, 0.4709, 0.7779, 0.477, 0.7848, 0.5116, 0.716, 0.5245, 0.5473, 0.4144, 0.5921, 0.4537, 0.5487, 0.4845, 0.518, 0.4084, 0.5384, 0.1999, 0.5386, 0.2389, 0.514, 0.2487, 0.5149, 0.2106, 0.2856, 0.3632, 0.3005, 0.377, 0.2868, 0.3897, 0.2746, 0.3787, 0.6618, 0.09537, 0.6618, 0.1549, 0.6374, 0.1565, 0.6328, 0.09927, 0.3201, 0.3969, 0.3005, 0.377, 0.3087, 0.3678, 0.3285, 0.3867, 0.2754, 0.3513, 0.2612, 0.3376, 0.2704, 0.3247, 0.2841, 0.3384, 0.3441, 0.4186, 0.3201, 0.3969, 0.3285, 0.3867, 0.3536, 0.4079, 0.6618, 0.1549, 0.6631, 0.1967, 0.6374, 0.1565, 0.2754, 0.3513, 0.2856, 0.3632, 0.2746, 0.3787, 0.2636, 0.3675, 0.6665, 0.05758, 0.6679, 0.01589, 0.7028, 0.0133, 0.697, 0.05747, 0.6665, 0.05758, 0.6618, 0.09537, 0.6328, 0.09927, 0.6318, 0.05801, 0.6009, 0.07254, 0.5997, 0.1096, 0.5478, 0.06734, 0.5997, 0.1096, 0.6374, 0.1565, 0.5788, 0.1341, 0.6328, 0.09927, 0.5997, 0.1096, 0.6009, 0.07254, 0.6009, 0.07254, 0.5769, 0.04343, 0.5744, 0.01701, 0.5982, 0.01914, 0.289, 0.2957, 0.302, 0.3071, 0.2989, 0.3126, 0.2856, 0.3013, 0.3139, 0.3177, 0.3107, 0.3237, 0.2989, 0.3126, 0.302, 0.3071, 0.3347, 0.3366, 0.3297, 0.3416, 0.3107, 0.3237, 0.3139, 0.3177, 0.3773, 0.381, 0.4044, 0.4198, 0.3994, 0.425, 0.373, 0.3858, 0.4435, 0.4712, 0.439, 0.4747, 0.3994, 0.425, 0.4044, 0.4198, 0.4677, 0.5134, 0.4626, 0.5182, 0.439, 0.4747, 0.4435, 0.4712, 0.6129, 0.6839, 0.609, 0.6889, 0.5358, 0.6059, 0.5407, 0.601, 0.3347, 0.3366, 0.3572, 0.359, 0.3519, 0.3628, 0.3297, 0.3416, 0.3572, 0.359, 0.3773, 0.381, 0.373, 0.3858, 0.3519, 0.3628, 0.4577, 0.5232, 0.4626, 0.5182, 0.5358, 0.6059, 0.5309, 0.6111, 0.2799, 0.3102, 0.2664, 0.299, 0.2739, 0.2908, 0.2856, 0.3013, 0.3853, 0.441, 0.3441, 0.4186, 0.3536, 0.4079, 0.3853, 0.441, 0.3591, 0.4622, 0.3341, 0.432, 0.3441, 0.4186, 0.4103, 0.4137, 0.4044, 0.4198, 0.3773, 0.381, 0.3824, 0.3761, 0.4244, 0.4025, 0.4103, 0.4137, 0.3824, 0.3761, 0.3934, 0.3677])
me_untitled_001.materials.append(mat_terrenofsj)
me_untitled_001.use_remesh_preserve_volume = False
me_untitled_001.use_remesh_preserve_attributes = False
me_untitled_001.use_mirror_vertex_groups = False
me_untitled_001.update()
me_untitled_001.normals_split_custom_set([tuple(v) for v in zip(*[iter([0.002389, 0.003116, 1.0, 0.0004779, 0.00331, 1.0, 0.005778, -0.03627, 0.9993, -0.008349, -0.05208, 0.9986, 0.005778, -0.03627, 0.9993, 0.0004779, 0.00331, 1.0, 0.001299, -0.02639, 0.9997, -0.0004157, 0.003073, 1.0, -0.01878, 0.006654, 0.9998, -0.02715, -0.02238, 0.9994, -0.007424, -0.02345, 0.9997, -0.02715, -0.02238, 0.9994, -0.01878, 0.006654, 0.9998, -0.03662, -0.008974, 0.9993, -0.008349, -0.05208, 0.9986, 0.005778, -0.03627, 0.9993, 0.003454, -0.06539, 0.9979, 0.01659, -0.08918, 0.9959, 0.005778, -0.03627, 0.9993, 0.001299, -0.02639, 0.9997, 0.007149, -0.05934, 0.9982, 0.003454, -0.06539, 0.9979, -0.007424, -0.02345, 0.9997, -0.02715, -0.02238, 0.9994, -0.003393, -0.0436, 0.999, -0.01628, -0.05714, 0.9982, -0.02715, -0.02238, 0.9994, -0.03662, -0.008974, 0.9993, 0.003647, -0.007113, 1.0, -0.003393, -0.0436, 0.999, 0.01659, -0.08918, 0.9959, 0.003454, -0.06539, 0.9979, -0.01701, -0.04988, 0.9986, 0.003454, -0.06539, 0.9979, 0.01009, -0.03584, 0.9993, 0.01408, -0.01743, 0.9997, -0.003464, -0.04478, 0.999, -0.007398, -0.03081, 0.9995, 0.04475, -0.02861, 0.9986, 0.06396, -0.01173, 0.9979, 0.001857, -0.004965, 1.0, 0.04475, -0.02861, 0.9986, 0.05007, -0.007946, 0.9987, 0.07813, -0.01433, 0.9968, 0.06396, -0.01173, 0.9979, -0.01878, 0.006654, 0.9998, 0.006658, -0.001833, 1.0, -0.01278, 0.002187, 0.9999, -0.01278, 0.002187, 0.9999, 0.006658, -0.001833, 1.0, 0.004174, -0.0005657, 1.0, -0.01576, 0.004753, 0.9999, -0.01278, 0.002187, 0.9999, -0.01576, 0.004753, 0.9999, -0.003779, 7.36e-05, 1.0, -0.01366, -0.004066, 0.9999, -0.003779, 7.36e-05, 1.0, -0.01576, 0.004753, 0.9999, -0.03439, 0.02288, 0.9991, -0.007876, 0.01975, 0.9998, -0.007876, 0.01975, 0.9998, -0.03439, 0.02288, 0.9991, -0.008511, 0.06243, 0.998, -0.003003, 0.05559, 0.9984, -0.0097, 0.02923, 0.9995, 0.02317, 0.05068, 0.9984, 0.0211, 0.02428, 0.9995, 0.0008617, 0.01847, 0.9998, -0.0097, 0.02923, 0.9995, 0.0008617, 0.01847, 0.9998, -0.01618, 0.003309, 0.9999, -0.07758, 0.0331, 0.9964, -0.06624, -0.02355, 0.9975, -0.01618, 0.003309, 0.9999, 0.01008, -0.05566, 0.9984, -2.563e-05, -0.07996, 0.9968, -0.06624, -0.02355, 0.9975, -2.563e-05, -0.07996, 0.9968, -0.007767, -0.1121, 0.9937, -0.01449, -0.1263, 0.9919, -0.2188, 0.03392, 0.9752, -0.06829, 0.02139, 0.9974, -0.04864, -0.004747, 0.9988, -0.175, 0.004106, 0.9846, -0.175, 0.004106, 0.9846, -0.04864, -0.004747, 0.9988, -0.02656, -0.01574, 0.9995, -0.1144, -0.002983, 0.9934, -0.1144, -0.002983, 0.9934, -0.02656, -0.01574, 0.9995, -0.01701, -0.04988, 0.9986, -0.1748, 0.05691, 0.983, -0.01618, 0.003309, 0.9999, 0.0008617, 0.01847, 0.9998, 0.0, 9.047e-08, 1.0, 0.0, -7.111e-09, 1.0, 0.0, -7.111e-09, 1.0, 0.0, 9.047e-08, 1.0, 0.0, -1.349e-06, 1.0, 0.0, -1.349e-06, 1.0, 0.001737, 0.00632, 1.0, -0.0005269, 0.003041, 1.0, 0.0004779, 0.00331, 1.0, -0.0005269, 0.003041, 1.0, -0.0004157, 0.003073, 1.0, -0.007424, -0.02345, 0.9997, 0.001299, -0.02639, 0.9997, 0.0004779, 0.00331, 1.0, 0.001299, -0.02639, 0.9997, -0.007424, -0.02345, 0.9997, -0.01628, -0.05714, 0.9982, 0.007149, -0.05934, 0.9982, 0.01009, -0.03584, 0.9993, -0.007398, -0.03081, 0.9995, 0.001857, -0.004965, 1.0, 0.01408, -0.01743, 0.9997, -0.01878, 0.006654, 0.9998, -0.01278, 0.002187, 0.9999, -0.01366, -0.004066, 0.9999, -0.03662, -0.008974, 0.9993, 0.05007, -0.007946, 0.9987, 0.003647, -0.007113, 1.0, 0.0001483, -0.004956, 1.0, 0.01448, -0.002764, 0.9999, 0.01177, 0.003504, 0.9999, 0.05007, -0.007946, 0.9987, 0.01177, 0.003504, 0.9999, -2.324e-08, 0.0, 1.0, 0.07813, -0.01433, 0.9968, -0.01366, -0.004066, 0.9999, -0.003779, 7.36e-05, 1.0, 0.009211, -0.003299, 1.0, 0.009869, -0.01103, 0.9999, -0.007876, 0.01975, 0.9998, 0.01257, 0.02562, 0.9996, 0.009211, -0.003299, 1.0, -0.003779, 7.36e-05, 1.0, -0.0004832, 0.0006335, 1.0, -0.004724, 0.05852, 0.9983, -0.01458, 0.07839, 0.9968, -0.3649, 0.08701, 0.927, -0.1748, 0.05691, 0.983, -0.4554, 0.2541, 0.8533, -0.5053, 0.1544, 0.8491, -0.3649, 0.08701, 0.927, -0.4716, 0.03721, 0.881, -0.175, 0.004106, 0.9846, -0.1144, -0.002983, 0.9934, -0.5585, 0.07216, 0.8264, -0.4716, 0.03721, 0.881, -0.6415, 0.05838, 0.7649, -0.7192, 0.09365, 0.6884, -0.5585, 0.07216, 0.8264, -0.6207, 0.05913, 0.7818, -0.2987, 0.02754, 0.954, -0.2188, 0.03392, 0.9752, -0.6207, 0.05913, 0.7818, -0.6994, 0.03903, 0.7136, -0.3704, 0.009985, 0.9288, -0.2987, 0.02754, 0.954, -0.6881, -0.01644, 0.7254, -0.6994, 0.03903, 0.7136, -0.7878, 0.05399, 0.6136, -0.7507, 0.01159, 0.6605, -0.6881, -0.01644, 0.7254, -0.7507, 0.01159, 0.6605, -0.7469, -0.0756, 0.6606, -0.6087, -0.1196, 0.7843, -0.6326, -0.1516, 0.7595, -0.6087, -0.1196, 0.7843, -0.7469, -0.0756, 0.6606, -0.7774, -0.1864, 0.6008, -0.6326, -0.1516, 0.7595, -0.5909, -0.08303, 0.8025, -0.3121, 0.06362, 0.9479, -0.228, -0.05884, 0.9719, -0.6588, 0.02772, 0.7518, -0.7574, 0.1075, 0.644, -0.5773, 0.1537, 0.802, -0.4587, 0.1397, 0.8775, -0.7574, 0.1075, 0.644, -0.824, 0.05712, 0.5637, -0.857, 0.119, 0.5014, -0.8138, 0.1233, 0.5679, -0.8138, 0.1233, 0.5679, -0.857, 0.119, 0.5014, -0.8918, 0.0824, 0.4448, -0.8322, 0.08127, 0.5485, -0.8322, 0.08127, 0.5485, -0.8918, 0.0824, 0.4448, -0.9429, -0.01443, 0.3327, -0.8826, -0.001183, 0.4702, -0.922, 0.01591, 0.387, -0.7487, 0.01904, 0.6626, -0.719, 0.01809, 0.6947, -0.8826, -0.001183, 0.4702, -0.922, 0.01591, 0.387, -0.8946, -0.009379, 0.4468, -0.684, -0.04349, 0.7282, -0.7487, 0.01904, 0.6626, -0.8352, -0.1068, 0.5395, -0.9378, -0.1005, 0.3323, -0.9051, -0.1052, 0.4119, -0.8653, -0.09592, 0.492, -0.8653, -0.09592, 0.492, -0.9051, -0.1052, 0.4119, -0.8941, -0.03322, 0.4466, -0.8568, -0.03281, 0.5146, -0.8568, -0.03281, 0.5146, -0.8941, -0.03322, 0.4466, -0.812, 0.1025, 0.5745, -0.7414, 0.09649, 0.6641, -0.6023, 0.1657, 0.7809, -0.7414, 0.09649, 0.6641, -0.812, 0.1025, 0.5745, -0.7026, 0.1793, 0.6886, -0.3088, 0.1553, 0.9384, -0.2598, 0.1617, 0.952, -0.4587, 0.1397, 0.8775, -0.5773, 0.1537, 0.802, -0.1021, 0.1379, 0.9852, -0.1564, 0.09453, 0.9832, -0.04074, 0.07425, 0.9964, -0.02876, 0.1249, 0.9918, -0.1941, 0.02064, 0.9808, -0.05888, 0.02587, 0.9979, -0.04074, 0.07425, 0.9964, -0.1564, 0.09453, 0.9832, -0.2156, -0.007913, 0.9765, -0.08226, -0.007445, 0.9966, -0.05888, 0.02587, 0.9979, -0.1941, 0.02064, 0.9808, -0.04839, -0.007529, 0.9988, -0.03891, 0.01014, 0.9992, -0.05403, 0.004358, 0.9985, -0.06694, -0.012, 0.9977, -0.06171, 0.01155, 0.998, -0.04839, -0.007529, 0.9988, -0.06694, -0.012, 0.9977, -0.07207, 0.005915, 0.9974, -0.2581, -0.03046, 0.9656, -0.3474, -0.0181, 0.9376, -0.187, 0.02519, 0.982, -0.1144, -0.001339, 0.9934, -0.4031, 0.02064, 0.9149, -0.2543, 0.04689, 0.966, -0.187, 0.02519, 0.982, -0.3474, -0.0181, 0.9376, -0.3294, 0.02076, 0.944, -0.2683, 0.0253, 0.963, -0.2543, 0.04689, 0.966, -0.4031, 0.02064, 0.9149, -0.1684, 0.03199, 0.9852, -0.2683, 0.0253, 0.963, -0.2013, 0.04075, 0.9787, -0.1336, 0.02592, 0.9907, -0.1259, 0.1008, 0.9869, -0.1437, 0.06887, 0.9872, -0.2013, 0.04075, 0.9787, -0.2076, 0.05617, 0.9766, -0.002383, 0.01764, 0.9998, -0.01895, 0.01848, 0.9996, -0.01386, 0.0293, 0.9995, -0.0003186, 0.03347, 0.9994, -0.007216, 0.02292, 0.9997, -0.03842, 0.0324, 0.9987, -0.01895, 0.01848, 0.9996, -0.002383, 0.01764, 0.9998, -0.01133, 0.1034, 0.9946, -0.04761, 0.09951, 0.9939, -0.03842, 0.0324, 0.9987, -0.007216, 0.02292, 0.9997, -0.04761, 0.09951, 0.9939, -0.01133, 0.1034, 0.9946, -0.008107, 0.1016, 0.9948, -0.03823, 0.08975, 0.9952, -0.03392, 0.01669, 0.9993, -0.03823, 0.08975, 0.9952, -0.008107, 0.1016, 0.9948, -0.004412, 0.02155, 0.9998, -0.003623, 0.00602, 1.0, -0.02632, 0.002345, 0.9997, -0.03392, 0.01669, 0.9993, -0.004412, 0.02155, 0.9998, -0.02632, 0.002345, 0.9997, -0.003623, 0.00602, 1.0, -0.003895, 0.002089, 1.0, -0.01716, 0.006277, 0.9998, -0.01716, 0.006277, 0.9998, -0.003895, 0.002089, 1.0, -0.00521, 0.008546, 0.9999, -0.01877, 0.01581, 0.9997, -0.01877, 0.01581, 0.9997, -0.00521, 0.008546, 0.9999, -0.006924, 0.06968, 0.9975, -0.02128, 0.07279, 0.9971, -0.01733, 0.1199, 0.9926, -0.02128, 0.07279, 0.9971, -0.006924, 0.06968, 0.9975, -0.0109, 0.1158, 0.9932, -0.0137, 0.08972, 0.9959, -0.01733, 0.1199, 0.9926, -0.0109, 0.1158, 0.9932, -0.01142, 0.08756, 0.9961, 0.01002, 0.04831, 0.9988, -0.006525, 0.03448, 0.9994, -0.00803, 0.05577, 0.9984, -0.003003, 0.05559, 0.9984, -0.01895, 0.01848, 0.9996, -0.1336, 0.02592, 0.9907, -0.09516, 0.03662, 0.9948, -0.01386, 0.0293, 0.9995, -0.0003186, 0.03347, 0.9994, 0.01312, 0.0356, 0.9993, 0.003405, 0.0142, 0.9999, -0.002383, 0.01764, 0.9998, -0.03842, 0.0324, 0.9987, -0.1684, 0.03199, 0.9852, -0.1336, 0.02592, 0.9907, -0.01895, 0.01848, 0.9996, -0.002383, 0.01764, 0.9998, 0.003405, 0.0142, 0.9999, -0.002645, 0.01366, 0.9999, -0.007216, 0.02292, 0.9997, -0.04761, 0.09951, 0.9939, -0.1425, 0.07872, 0.9867, -0.1684, 0.03199, 0.9852, -0.03842, 0.0324, 0.9987, -0.007216, 0.02292, 0.9997, -0.002645, 0.01366, 0.9999, -0.00447, 0.09935, 0.995, -0.01133, 0.1034, 0.9946, -0.01133, 0.1034, 0.9946, -0.00447, 0.09935, 0.995, -0.003289, 0.1115, 0.9938, -0.008107, 0.1016, 0.9948, -0.03823, 0.08975, 0.9952, -0.08786, 0.05886, 0.9944, -0.1425, 0.07872, 0.9867, -0.04761, 0.09951, 0.9939, -0.06171, 0.01155, 0.998, -0.08786, 0.05886, 0.9944, -0.03823, 0.08975, 0.9952, -0.03392, 0.01669, 0.9993, -0.003289, 0.1115, 0.9938, 0.001571, 0.02678, 0.9996, -0.004412, 0.02155, 0.9998, -0.008107, 0.1016, 0.9948, -0.02632, 0.002345, 0.9997, -0.04839, -0.007529, 0.9988, -0.06171, 0.01155, 0.998, -0.03392, 0.01669, 0.9993, -0.004412, 0.02155, 0.9998, 0.001571, 0.02678, 0.9996, 0.003408, 0.002124, 1.0, -0.003623, 0.00602, 1.0, -0.003623, 0.00602, 1.0, 0.003408, 0.002124, 1.0, 0.001221, -0.0005718, 1.0, -0.003895, 0.002089, 1.0, -0.01716, 0.006277, 0.9998, -0.03891, 0.01014, 0.9992, -0.04839, -0.007529, 0.9988, -0.02632, 0.002345, 0.9997, -0.003895, 0.002089, 1.0, 0.001221, -0.0005718, 1.0, 0.001463, 0.01053, 0.9999, -0.00521, 0.008546, 0.9999, -0.01877, 0.01581, 0.9997, -0.04068, 0.03136, 0.9987, -0.03891, 0.01014, 0.9992, -0.01716, 0.006277, 0.9998, -0.00521, 0.008546, 0.9999, 0.001463, 0.01053, 0.9999, -0.003348, 0.06948, 0.9976, -0.006924, 0.06968, 0.9975, -0.02128, 0.07279, 0.9971, -0.03876, 0.06806, 0.9969, -0.04068, 0.03136, 0.9987, -0.01877, 0.01581, 0.9997, -0.02839, 0.115, 0.993, -0.03876, 0.06806, 0.9969, -0.02128, 0.07279, 0.9971, -0.01733, 0.1199, 0.9926, -0.003348, 0.06948, 0.9976, -0.01121, 0.1061, 0.9943, -0.0109, 0.1158, 0.9932, -0.006924, 0.06968, 0.9975, -0.03723, 0.09057, 0.9952, -0.02839, 0.115, 0.993, -0.01733, 0.1199, 0.9926, -0.0137, 0.08972, 0.9959, -0.01121, 0.1061, 0.9943, -0.000624, 0.0875, 0.9962, -0.01142, 0.08756, 0.9961, -0.0109, 0.1158, 0.9932, 0.01002, 0.04831, 0.9988, -0.0097, 0.02923, 0.9995, -0.03177, 0.02861, 0.9991, -0.006525, 0.03448, 0.9994, -0.01142, 0.08756, 0.9961, -0.000624, 0.0875, 0.9962, 0.01298, 0.0606, 0.9981, -0.01051, 0.04988, 0.9987, -0.04319, 0.118, 0.9921, -0.05146, 0.1005, 0.9936, -0.08331, 0.0513, 0.9952, -0.08446, 0.07322, 0.9937, -0.02839, 0.115, 0.993, -0.03723, 0.09057, 0.9952, -0.05146, 0.1005, 0.9936, -0.02671, 0.1174, 0.9927, -0.03876, 0.06806, 0.9969, -0.02839, 0.115, 0.993, -0.02671, 0.1174, 0.9927, -0.02924, 0.07058, 0.9971, -0.05888, 0.02587, 0.9979, -0.03965, 0.03582, 0.9986, -0.02924, 0.07058, 0.9971, -0.04074, 0.07425, 0.9964, -0.08226, -0.007445, 0.9966, -0.05403, 0.004358, 0.9985, -0.03965, 0.03582, 0.9986, -0.05888, 0.02587, 0.9979, -0.2156, -0.007913, 0.9765, -0.2291, -0.009772, 0.9734, -0.09728, -0.01141, 0.9952, -0.08226, -0.007445, 0.9966, -0.2291, -0.009772, 0.9734, -0.2581, -0.03046, 0.9656, -0.1144, -0.001339, 0.9934, -0.09728, -0.01141, 0.9952, -0.2543, 0.04689, 0.966, -0.1425, 0.07872, 0.9867, -0.08786, 0.05886, 0.9944, -0.187, 0.02519, 0.982, -0.2683, 0.0253, 0.963, -0.1684, 0.03199, 0.9852, -0.1425, 0.07872, 0.9867, -0.2543, 0.04689, 0.966, -0.5379, 0.003814, 0.843, -0.7521, -0.02195, 0.6587, -0.6268, 0.07459, 0.7756, -0.4317, 0.06378, 0.8997, -0.1437, 0.06887, 0.9872, -0.09516, 0.03662, 0.9948, -0.1336, 0.02592, 0.9907, -0.2013, 0.04075, 0.9787, -0.08625, 0.01293, 0.9962, -0.06011, -0.06102, 0.9963, -0.02097, -0.06127, 0.9979, -0.05528, 0.02045, 0.9983, -0.05528, 0.02045, 0.9983, -0.06829, 0.02139, 0.9974, -0.08625, 0.01293, 0.9962, -0.02097, -0.06127, 0.9979, -0.06011, -0.06102, 0.9963, -0.01449, -0.1263, 0.9919, -0.007767, -0.1121, 0.9937, -0.0097, 0.02923, 0.9995, 0.01002, 0.04831, 0.9988, 0.02317, 0.05068, 0.9984, 0.01002, 0.04831, 0.9988, -0.003003, 0.05559, 0.9984, -0.008511, 0.06243, 0.998, 0.02317, 0.05068, 0.9984, 0.01312, 0.0356, 0.9993, 0.01649, 0.03655, 0.9992, 0.01147, 0.02601, 0.9996, 0.003405, 0.0142, 0.9999, 0.003405, 0.0142, 0.9999, 0.01147, 0.02601, 0.9996, -0.0007823, 0.004958, 1.0, -0.002645, 0.01366, 0.9999, -0.0007823, 0.004958, 1.0, -0.002223, 0.09114, 0.9958, -0.00447, 0.09935, 0.995, -0.002645, 0.01366, 0.9999, -0.00447, 0.09935, 0.995, -0.002223, 0.09114, 0.9958, -0.004862, 0.1216, 0.9926, -0.003289, 0.1115, 0.9938, -0.003289, 0.1115, 0.9938, -0.004862, 0.1216, 0.9926, -0.00322, 0.0254, 0.9997, 0.001571, 0.02678, 0.9996, 0.001571, 0.02678, 0.9996, -0.00322, 0.0254, 0.9997, 0.003408, 0.002124, 1.0, 0.003408, 0.002124, 1.0, -0.00322, 0.0254, 0.9997, 0.00206, 0.01183, 0.9999, 0.001221, -0.0005718, 1.0, 0.001221, -0.0005718, 1.0, 0.00206, 0.01183, 0.9999, 0.001463, 0.01053, 0.9999, 0.001463, 0.01053, 0.9999, 0.00206, 0.01183, 0.9999, -0.00496, 0.06398, 0.9979, -0.003348, 0.06948, 0.9976, -0.003348, 0.06948, 0.9976, -0.00496, 0.06398, 0.9979, -0.01121, 0.1061, 0.9943, -0.00496, 0.06398, 0.9979, -0.01631, 0.09897, 0.995, -0.000624, 0.0875, 0.9962, -0.01121, 0.1061, 0.9943, 0.01298, 0.0606, 0.9981, 0.01304, 0.03891, 0.9992, 0.01257, 0.02562, 0.9996, 0.01712, 0.05377, 0.9984, 0.01001, 0.05394, 0.9985, -0.000624, 0.0875, 0.9962, -0.01631, 0.09897, 0.995, -0.01458, 0.07839, 0.9968, -0.004724, 0.05852, 0.9983, 0.01448, -0.002764, 0.9999, -1.466e-08, 0.0, 1.0, -3.772e-08, 0.0, 1.0, 0.01177, 0.003504, 0.9999, 0.01177, 0.003504, 0.9999, -3.772e-08, 0.0, 1.0, -2.324e-08, 0.0, 1.0, 0.0002201, 0.0006132, 1.0, -0.0004832, 0.0006335, 1.0, 0.0002068, 0.000764, 1.0, 0.005764, -0.003665, 1.0, -0.004724, 0.05852, 0.9983, -0.0004832, 0.0006335, 1.0, 0.0002201, 0.0006132, 1.0, 0.01304, 0.03891, 0.9992, 0.005764, -0.003665, 1.0, 0.0002068, 0.000764, 1.0, -1.466e-08, 0.0, 1.0, 0.01448, -0.002764, 0.9999, -0.1252, 0.07421, 0.9893, -0.0973, 0.1414, 0.9852, -0.04319, 0.118, 0.9921, -0.08446, 0.07322, 0.9937, -0.012, 0.04969, 0.9987, -0.0137, 0.08972, 0.9959, -0.01142, 0.08756, 0.9961, -0.01051, 0.04988, 0.9987, -0.03723, 0.09057, 0.9952, -0.0137, 0.08972, 0.9959, -0.012, 0.04969, 0.9987, -0.04357, 0.04979, 0.9978, 0.01298, 0.0606, 0.9981, 0.01001, 0.05394, 0.9985, -0.00803, 0.05577, 0.9984, -0.01051, 0.04988, 0.9987, -0.0097, 0.02923, 0.9995, -0.07758, 0.0331, 0.9964, -0.09048, 0.03064, 0.9954, -0.03177, 0.02861, 0.9991, -0.000624, 0.0875, 0.9962, -0.004724, 0.05852, 0.9983, 0.01304, 0.03891, 0.9992, 0.01298, 0.0606, 0.9981, -0.01366, -0.004066, 0.9999, 0.009869, -0.01103, 0.9999, 0.0001483, -0.004956, 1.0, -0.03662, -0.008974, 0.9993, -0.2987, 0.02754, 0.954, -0.3704, 0.009985, 0.9288, -0.08625, 0.01293, 0.9962, -0.3704, 0.009985, 0.9288, -0.3627, -0.06938, 0.9293, -0.06011, -0.06102, 0.9963, -0.08625, 0.01293, 0.9962, -0.3627, -0.06938, 0.9293, -0.2754, -0.1475, 0.95, -0.01449, -0.1263, 0.9919, -0.06011, -0.06102, 0.9963, -0.01449, -0.1263, 0.9919, -0.2754, -0.1475, 0.95, -0.228, -0.05884, 0.9719, -0.07991, -0.04029, 0.996, -0.06624, -0.02355, 0.9975, -0.07991, -0.04029, 0.996, -0.1233, 0.03744, 0.9917, 0.002389, 0.003116, 1.0, 0.001737, 0.00632, 1.0, 0.0004779, 0.00331, 1.0, -0.5356, 0.14, 0.8328, -0.6268, 0.07459, 0.7756, -0.7414, 0.09649, 0.6641, -0.6023, 0.1657, 0.7809, -0.7521, -0.02195, 0.6587, -0.8568, -0.03281, 0.5146, -0.7414, 0.09649, 0.6641, -0.6268, 0.07459, 0.7756, -0.7629, -0.05734, 0.644, -0.8653, -0.09592, 0.492, -0.8568, -0.03281, 0.5146, -0.7521, -0.02195, 0.6587, -0.6707, -0.09649, 0.7354, -0.8352, -0.1068, 0.5395, -0.8653, -0.09592, 0.492, -0.7629, -0.05734, 0.644, -0.9729, 0.005528, 0.2313, -0.9737, -0.01109, 0.2278, -0.8946, -0.009379, 0.4468, -0.922, 0.01591, 0.387, -0.9729, 0.005528, 0.2313, -0.922, 0.01591, 0.387, -0.8826, -0.001183, 0.4702, -0.9429, -0.01443, 0.3327, -0.6793, 0.05969, 0.7315, -0.8322, 0.08127, 0.5485, -0.8826, -0.001183, 0.4702, -0.719, 0.01809, 0.6947, -0.6441, 0.1287, 0.754, -0.8138, 0.1233, 0.5679, -0.8322, 0.08127, 0.5485, -0.6793, 0.05969, 0.7315, -0.5773, 0.1537, 0.802, -0.7574, 0.1075, 0.644, -0.8138, 0.1233, 0.5679, -0.6441, 0.1287, 0.754, -0.7701, -0.08566, 0.6322, -0.824, 0.05712, 0.5637, -0.7574, 0.1075, 0.644, -0.6588, 0.02772, 0.7518, -0.7774, -0.1864, 0.6008, -0.7639, -0.1839, 0.6186, -0.5909, -0.08303, 0.8025, -0.6326, -0.1516, 0.7595, -0.228, -0.05884, 0.9719, -0.2754, -0.1475, 0.95, -0.6087, -0.1196, 0.7843, -0.6326, -0.1516, 0.7595, -0.3627, -0.06938, 0.9293, -0.6881, -0.01644, 0.7254, -0.6087, -0.1196, 0.7843, -0.2754, -0.1475, 0.95, -0.3627, -0.06938, 0.9293, -0.3704, 0.009985, 0.9288, -0.6994, 0.03903, 0.7136, -0.6881, -0.01644, 0.7254, -0.7658, 0.07124, 0.6392, -0.7878, 0.05399, 0.6136, -0.6994, 0.03903, 0.7136, -0.6207, 0.05913, 0.7818, -0.7192, 0.09365, 0.6884, -0.7658, 0.07124, 0.6392, -0.6207, 0.05913, 0.7818, -0.5585, 0.07216, 0.8264, -0.2188, 0.03392, 0.9752, -0.175, 0.004106, 0.9846, -0.4716, 0.03721, 0.881, -0.5585, 0.07216, 0.8264, -0.5053, 0.1544, 0.8491, -0.6415, 0.05838, 0.7649, -0.4716, 0.03721, 0.881, -0.3649, 0.08701, 0.927, -0.1144, -0.002983, 0.9934, -0.1748, 0.05691, 0.983, -0.3649, 0.08701, 0.927, -0.228, -0.05884, 0.9719, -0.3121, 0.06362, 0.9479, -0.1898, 0.1431, 0.9713, -0.1252, 0.07421, 0.9893, -0.2683, 0.0253, 0.963, -0.3294, 0.02076, 0.944, -0.2076, 0.05617, 0.9766, -0.2013, 0.04075, 0.9787, -0.4892, 0.002597, 0.8722, -0.4923, -0.06044, 0.8683, -0.2581, -0.03046, 0.9656, -0.2291, -0.009772, 0.9734, -0.4841, 0.01131, 0.8749, -0.4892, 0.002597, 0.8722, -0.2291, -0.009772, 0.9734, -0.2156, -0.007913, 0.9765, -0.3441, 0.1231, 0.9308, -0.1259, 0.1008, 0.9869, -0.2076, 0.05617, 0.9766, -0.4317, 0.06378, 0.8997, -0.5379, 0.003814, 0.843, -0.3294, 0.02076, 0.944, -0.4031, 0.02064, 0.9149, -0.6023, -0.01229, 0.7982, -0.6023, -0.01229, 0.7982, -0.4031, 0.02064, 0.9149, -0.3474, -0.0181, 0.9376, -0.5443, -0.06161, 0.8366, -0.4923, -0.06044, 0.8683, -0.5443, -0.06161, 0.8366, -0.3474, -0.0181, 0.9376, -0.2581, -0.03046, 0.9656, -0.4841, 0.01131, 0.8749, -0.2156, -0.007913, 0.9765, -0.1941, 0.02064, 0.9808, -0.4514, 0.03511, 0.8916, -0.4514, 0.03511, 0.8916, -0.1941, 0.02064, 0.9808, -0.1564, 0.09453, 0.9832, -0.3826, 0.1194, 0.9162, -0.3088, 0.1553, 0.9384, -0.3826, 0.1194, 0.9162, -0.1564, 0.09453, 0.9832, -0.1021, 0.1379, 0.9852, -0.02876, 0.1249, 0.9918, -0.04319, 0.118, 0.9921, -0.0973, 0.1414, 0.9852, -0.1021, 0.1379, 0.9852, -0.1898, 0.1431, 0.9713, -0.3121, 0.06362, 0.9479, -0.4587, 0.1397, 0.8775, -0.2598, 0.1617, 0.952, -0.5909, -0.08303, 0.8025, -0.7639, -0.1839, 0.6186, -0.7701, -0.08566, 0.6322, -0.6588, 0.02772, 0.7518, -0.3121, 0.06362, 0.9479, -0.5909, -0.08303, 0.8025, -0.6588, 0.02772, 0.7518, -0.4587, 0.1397, 0.8775, -0.02671, 0.1174, 0.9927, -0.05146, 0.1005, 0.9936, -0.04319, 0.118, 0.9921, -0.02876, 0.1249, 0.9918, -0.04864, -0.004747, 0.9988, -0.05528, 0.0135, 0.9984, -0.03227, 0.01516, 0.9994, -0.0139, -0.01284, 0.9998, -0.01701, -0.04988, 0.9986, -0.02656, -0.01574, 0.9995, 0.01528, -0.02174, 0.9996, 0.01659, -0.08918, 0.9959, -0.006525, 0.03448, 0.9994, -0.03177, 0.02861, 0.9991, -0.04357, 0.04979, 0.9978, -0.012, 0.04969, 0.9987, 0.0001483, -0.004956, 1.0, 0.003647, -0.007113, 1.0, -0.03662, -0.008974, 0.9993, 0.0001483, -0.004956, 1.0, 0.009869, -0.01103, 0.9999, 0.005764, -0.003665, 1.0, 0.01448, -0.002764, 0.9999, -0.03177, 0.02861, 0.9991, -0.09048, 0.03064, 0.9954, -0.08331, 0.0513, 0.9952, -0.04357, 0.04979, 0.9978, 0.009869, -0.01103, 0.9999, 0.009211, -0.003299, 1.0, 0.0002201, 0.0006132, 1.0, 0.005764, -0.003665, 1.0, 0.003454, -0.06539, 0.9979, 0.007149, -0.05934, 0.9982, 0.01009, -0.03584, 0.9993, -0.003393, -0.0436, 0.999, 0.003647, -0.007113, 1.0, 0.05007, -0.007946, 0.9987, 0.04475, -0.02861, 0.9986, -0.00803, 0.05577, 0.9984, -0.006525, 0.03448, 0.9994, -0.012, 0.04969, 0.9987, -0.01051, 0.04988, 0.9987, -0.04864, -0.004747, 0.9988, -0.06829, 0.02139, 0.9974, -0.05528, 0.02045, 0.9983, -0.05528, 0.0135, 0.9984, -0.02656, -0.01574, 0.9995, -0.04864, -0.004747, 0.9988, -0.0139, -0.01284, 0.9998, 0.01528, -0.02174, 0.9996, 0.01001, 0.05394, 0.9985, 0.01712, 0.05377, 0.9984, 0.01257, 0.02562, 0.9996, -0.007876, 0.01975, 0.9998, -0.003003, 0.05559, 0.9984, 0.007149, -0.05934, 0.9982, -0.01628, -0.05714, 0.9982, -0.007398, -0.03081, 0.9995, 0.01009, -0.03584, 0.9993, -0.00803, 0.05577, 0.9984, 0.01001, 0.05394, 0.9985, -0.003003, 0.05559, 0.9984, 0.009211, -0.003299, 1.0, 0.01257, 0.02562, 0.9996, 0.01304, 0.03891, 0.9992, 0.0002201, 0.0006132, 1.0, -0.1233, 0.03744, 0.9917, -0.1252, 0.07421, 0.9893, -0.08446, 0.07322, 0.9937, -0.01628, -0.05714, 0.9982, -0.003393, -0.0436, 0.999, 0.04475, -0.02861, 0.9986, -0.007398, -0.03081, 0.9995, -0.01701, -0.04988, 0.9986, 0.003454, -0.06539, 0.9979, -0.003464, -0.04478, 0.999, -0.1748, 0.05691, 0.983, -0.08625, 0.01293, 0.9962, -0.06829, 0.02139, 0.9974, -0.2188, 0.03392, 0.9752, -0.2987, 0.02754, 0.954, -0.03965, 0.03582, 0.9986, -0.05403, 0.004358, 0.9985, -0.03891, 0.01014, 0.9992, -0.04068, 0.03136, 0.9987, -0.09048, 0.03064, 0.9954, -0.07758, 0.0331, 0.9964, -0.06624, -0.02355, 0.9975, -0.1233, 0.03744, 0.9917, -0.06694, -0.012, 0.9977, -0.05403, 0.004358, 0.9985, -0.08226, -0.007445, 0.9966, -0.09728, -0.01141, 0.9952, -0.02924, 0.07058, 0.9971, -0.02671, 0.1174, 0.9927, -0.02876, 0.1249, 0.9918, -0.04074, 0.07425, 0.9964, -0.07207, 0.005915, 0.9974, -0.06694, -0.012, 0.9977, -0.09728, -0.01141, 0.9952, -0.1144, -0.001339, 0.9934, -0.07758, 0.0331, 0.9964, -0.01618, 0.003309, 0.9999, -0.06624, -0.02355, 0.9975, -0.02924, 0.07058, 0.9971, -0.03965, 0.03582, 0.9986, -0.04068, 0.03136, 0.9987, -0.03876, 0.06806, 0.9969, -0.08331, 0.0513, 0.9952, -0.05146, 0.1005, 0.9936, -0.03723, 0.09057, 0.9952, -0.04357, 0.04979, 0.9978, -0.08331, 0.0513, 0.9952, -0.09048, 0.03064, 0.9954, -0.1233, 0.03744, 0.9917, -0.08446, 0.07322, 0.9937, -0.1252, 0.07421, 0.9893, -0.07991, -0.04029, 0.996, -0.228, -0.05884, 0.9719, -0.07991, -0.04029, 0.996, -0.06624, -0.02355, 0.9975, -0.01449, -0.1263, 0.9919, -0.1233, 0.03744, 0.9917, -0.07991, -0.04029, 0.996, -0.1252, 0.07421, 0.9893, -0.1252, 0.07421, 0.9893, -0.1898, 0.1431, 0.9713, -0.2598, 0.1617, 0.952, -0.0973, 0.1414, 0.9852, -0.5773, 0.1537, 0.802, -0.6441, 0.1287, 0.754, -0.3826, 0.1194, 0.9162, -0.3088, 0.1553, 0.9384, -0.6793, 0.05969, 0.7315, -0.4514, 0.03511, 0.8916, -0.3826, 0.1194, 0.9162, -0.6441, 0.1287, 0.754, -0.719, 0.01809, 0.6947, -0.4841, 0.01131, 0.8749, -0.4514, 0.03511, 0.8916, -0.6793, 0.05969, 0.7315, -0.684, -0.04349, 0.7282, -0.6707, -0.09649, 0.7354, -0.5443, -0.06161, 0.8366, -0.4923, -0.06044, 0.8683, -0.7629, -0.05734, 0.644, -0.6023, -0.01229, 0.7982, -0.5443, -0.06161, 0.8366, -0.6707, -0.09649, 0.7354, -0.7521, -0.02195, 0.6587, -0.5379, 0.003814, 0.843, -0.6023, -0.01229, 0.7982, -0.7629, -0.05734, 0.644, -0.5356, 0.14, 0.8328, -0.3441, 0.1231, 0.9308, -0.4317, 0.06378, 0.8997, -0.6268, 0.07459, 0.7756, -0.719, 0.01809, 0.6947, -0.7487, 0.01904, 0.6626, -0.4892, 0.002597, 0.8722, -0.4841, 0.01131, 0.8749, -0.7487, 0.01904, 0.6626, -0.684, -0.04349, 0.7282, -0.4923, -0.06044, 0.8683, -0.4892, 0.002597, 0.8722, -0.3294, 0.02076, 0.944, -0.5379, 0.003814, 0.843, -0.4317, 0.06378, 0.8997, -0.2076, 0.05617, 0.9766, -0.1021, 0.1379, 0.9852, -0.0973, 0.1414, 0.9852, -0.2598, 0.1617, 0.952, -0.3088, 0.1553, 0.9384, -0.187, 0.02519, 0.982, -0.07207, 0.005915, 0.9974, -0.1144, -0.001339, 0.9934, -0.187, 0.02519, 0.982, -0.08786, 0.05886, 0.9944, -0.06171, 0.01155, 0.998, -0.07207, 0.005915, 0.9974, -0.8352, -0.1068, 0.5395, -0.6707, -0.09649, 0.7354, -0.684, -0.04349, 0.7282, -0.8946, -0.009379, 0.4468, -0.9378, -0.1005, 0.3323, -0.8352, -0.1068, 0.5395, -0.8946, -0.009379, 0.4468, -0.9737, -0.01109, 0.2278])] * 3)])

# ---- objects
ob_plane = bpy.data.objects.new('Plane', me_plane)
ob_fsj_terreno = bpy.data.objects.new('FSJ_Terreno', me_untitled)
ob_fsj_terreno_001 = bpy.data.objects.new('FSJ_Terreno.001', me_untitled_001)

# ---- transforms, parenting, visibility, modifiers, constraints
ob_plane.location = (136.9, -46.78, 12.98)
ob_plane.scale = (308.7, 308.7, 308.7)
ob_plane.lineart.crease_threshold = 0.0
ob_fsj_terreno.location = (-21.06, -90.39, 25.09)
ob_fsj_terreno.rotation_euler = (1.918e-07, -1.044e-08, -2.873)
ob_fsj_terreno.color = (0.8, 0.8, 0.8, 1.0)
ob_fsj_terreno.lineart.crease_threshold = 0.0
ob_fsj_terreno_001.location = (-21.06, -90.39, 25.09)
ob_fsj_terreno_001.rotation_euler = (1.918e-07, -1.044e-08, -2.873)
ob_fsj_terreno_001.color = (0.8, 0.8, 0.8, 1.0)
ob_fsj_terreno_001.lineart.crease_threshold = 0.0

# ---- collection membership
col_collection_1.objects.link(ob_plane)
col_collection_1.objects.link(ob_fsj_terreno)
col_collection_1.objects.link(ob_fsj_terreno_001)

# ---- scene / render settings (as saved in the file)
scene.frame_start = 1; scene.frame_end = 250; scene.frame_set(1)
scene.render.engine = 'BLENDER_EEVEE_NEXT'
scene.render.resolution_percentage = 50
scene.render.dither_intensity = 0.0
scene.cycles.use_denoising = False
scene.cycles.samples = 128
scene.cycles.sampling_pattern = 'TABULATED_SOBOL'
scene.cycles.use_adaptive_sampling = False
scene.cycles.use_light_tree = False
scene.cycles.blur_glossy = 0.0
scene.cycles.sample_clamp_indirect = 0.0
scene.view_settings.view_transform = 'Standard'
bpy.context.view_layer.update()

# ---- added for rendering (the .blend has no active camera and no usable light): camera, sun
cam_auto = bpy.data.cameras.new('AutoCamera')
cam_auto.lens = 50.0
cam_auto.sensor_width = 36.0
cam_auto.clip_end = 21131.9
ob_auto_camera = bpy.data.objects.new('AutoCamera', cam_auto)
scene.collection.objects.link(ob_auto_camera)
ob_auto_camera.location = (1185.98, -1489.77, 964.961)
ob_auto_camera.rotation_euler = (1.09748, -7.21219e-08, 0.694738)
scene.camera = ob_auto_camera
light_auto_sun = bpy.data.lights.new('AutoSun', 'SUN')
light_auto_sun.energy = 3.0
light_auto_sun.angle = 0.0523599
ob_auto_sun = bpy.data.objects.new('AutoSun', light_auto_sun)
scene.collection.objects.link(ob_auto_sun)
ob_auto_sun.rotation_euler = (0.872665, 0.174533, 0.523599)
bpy.context.view_layer.update()
